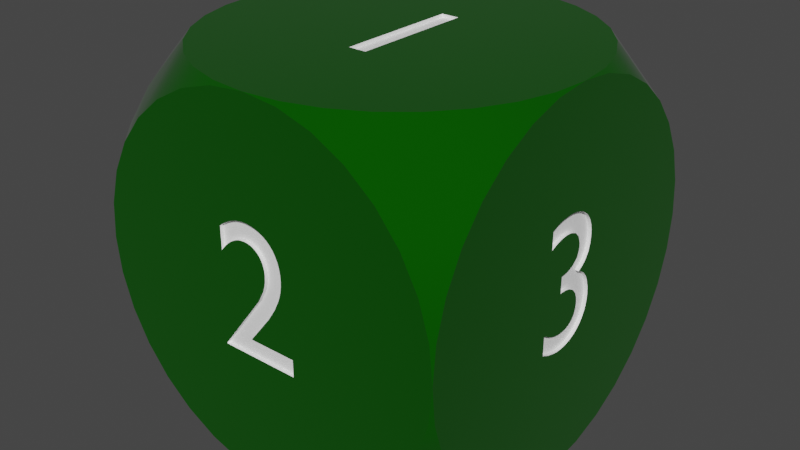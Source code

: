 # Source: D3.blend  (saved by Blender 2.81.16; exported with 4.5.12 LTS)
import bpy
from mathutils import Matrix  # noqa: F401  (used for matrix-valued properties, if any)

bpy.ops.wm.read_factory_settings(use_empty=True)
scene = bpy.context.scene
scene.name = 'Scene'

# ---- collections
col_collection = bpy.data.collections.new('Collection'); scene.collection.children.link(col_collection)

# ---- materials (node trees are filled in below, after node groups)
mat_d3material = bpy.data.materials.new('d3material')
mat_d3material.use_transparent_shadow = False
mat_d3detailmaterial = bpy.data.materials.new('d3detailmaterial')
mat_d3detailmaterial.use_transparent_shadow = False

# ---- node groups
ng_auto_smooth = bpy.data.node_groups.new('Auto Smooth', 'GeometryNodeTree')
_s = ng_auto_smooth.interface.new_socket(name='Geometry', in_out='OUTPUT', socket_type='NodeSocketGeometry')
_s = ng_auto_smooth.interface.new_socket(name='Geometry', in_out='INPUT', socket_type='NodeSocketGeometry')
_s = ng_auto_smooth.interface.new_socket(name='Angle', in_out='INPUT', socket_type='NodeSocketFloat')
_s.subtype = 'ANGLE'
_s.min_value = 0.0
_s.max_value = 3.142
ng_auto_smooth.is_modifier = True
_N = ng_auto_smooth.nodes; _L = ng_auto_smooth.links
n0 = _N.new('NodeGroupOutput'); n0.name = 'Group Output'; n0.location = (480, -100)
n1 = _N.new('NodeGroupInput'); n1.name = 'Group Input'; n1.location = (-420, -300)
n2 = _N.new('NodeGroupInput'); n2.name = 'Group Input.001'; n2.location = (-60, -100)
n3 = _N.new('GeometryNodeSetShadeSmooth'); n3.name = 'Set Shade Smooth'; n3.location = (120, -100)
n3.domain = 'EDGE'
n4 = _N.new('GeometryNodeSetShadeSmooth'); n4.name = 'Set Shade Smooth.001'; n4.location = (300, -100)
n5 = _N.new('GeometryNodeInputMeshEdgeAngle'); n5.name = 'Edge Angle'; n5.location = (-420, -220)
n6 = _N.new('GeometryNodeInputEdgeSmooth'); n6.name = 'Is Edge Smooth'; n6.location = (-60, -160)
n7 = _N.new('GeometryNodeInputShadeSmooth'); n7.name = 'Is Face Smooth'; n7.location = (-240, -340)
n8 = _N.new('FunctionNodeBooleanMath'); n8.name = 'Boolean Math'; n8.location = (-60, -220)
n9 = _N.new('FunctionNodeCompare'); n9.name = 'Compare'; n9.location = (-240, -180)
n9.operation = 'LESS_EQUAL'
_L.new(n5.outputs[0], n9.inputs[0])
_L.new(n4.outputs[0], n0.inputs[0])
_L.new(n1.outputs[1], n9.inputs[1])
_L.new(n9.outputs[0], n8.inputs[0])
_L.new(n7.outputs[0], n8.inputs[1])
_L.new(n2.outputs[0], n3.inputs[0])
_L.new(n6.outputs[0], n3.inputs[1])
_L.new(n3.outputs[0], n4.inputs[0])
_L.new(n8.outputs[0], n3.inputs[2])
n0.is_active_output = True

# ---- material node trees
mat_d3material.use_nodes = True; mat_d3material.node_tree.nodes.clear()
_N = mat_d3material.node_tree.nodes; _L = mat_d3material.node_tree.links
n0 = _N.new('ShaderNodeOutputMaterial'); n0.name = 'Material Output'; n0.location = (300, 300)
n1 = _N.new('ShaderNodeBsdfPrincipled'); n1.name = 'Principled BSDF'; n1.location = (10, 300)
n1.distribution = 'GGX'
n1.subsurface_method = 'BURLEY'
n1.inputs[0].default_value = (0.001792, 0.08001, 0.0, 1.0)
n1.inputs[1].default_value = 0.1
n1.inputs[2].default_value = 0.0
n1.inputs[3].default_value = 1.45
n1.inputs[13].default_value = 0.1
n1.inputs[24].default_value = 0.04
n1.inputs[27].default_value = (0.0, 0.0, 0.0, 1.0)
n1.inputs[28].default_value = 1.0
_L.new(n1.outputs[0], n0.inputs[0])
n0.is_active_output = True
mat_d3detailmaterial.use_nodes = True; mat_d3detailmaterial.node_tree.nodes.clear()
_N = mat_d3detailmaterial.node_tree.nodes; _L = mat_d3detailmaterial.node_tree.links
n0 = _N.new('ShaderNodeOutputMaterial'); n0.name = 'Material Output'; n0.location = (300, 300)
n1 = _N.new('ShaderNodeBsdfPrincipled'); n1.name = 'Principled BSDF'; n1.location = (10, 300)
n1.distribution = 'GGX'
n1.subsurface_method = 'BURLEY'
n1.inputs[0].default_value = (1.0, 1.0, 1.0, 1.0)
n1.inputs[3].default_value = 1.45
n1.inputs[27].default_value = (0.0, 0.0, 0.0, 1.0)
n1.inputs[28].default_value = 1.0
_L.new(n1.outputs[0], n0.inputs[0])
n0.is_active_output = True

# ---- world
world_world = bpy.data.worlds.new('World'); scene.world = world_world
world_world.use_nodes = True; world_world.node_tree.nodes.clear()
_N = world_world.node_tree.nodes; _L = world_world.node_tree.links
n0 = _N.new('ShaderNodeOutputWorld'); n0.name = 'World Output'; n0.location = (300, 300)
n1 = _N.new('ShaderNodeBackground'); n1.name = 'Background'; n1.location = (10, 300)
n1.inputs[0].default_value = (0.05088, 0.05088, 0.05088, 1.0)
_L.new(n1.outputs[0], n0.inputs[0])
n0.is_active_output = True
world_world.color = (0.05088, 0.05088, 0.05088)
world_world.use_sun_shadow = False
world_world.sun_shadow_jitter_overblur = 0.0

# ---- meshes
me_cylinder_001 = bpy.data.meshes.new('Cylinder.001')
me_cylinder_001.from_pydata([(-4.828e-07, 1.0, -1.0), (-8.146e-08, 1.0, 1.0), (0.1951, 0.9808, -1.0), (0.1951, 0.9808, 1.0), (0.3827, 0.9239, -1.0), (0.3827, 0.9239, 1.0), (0.5556, 0.8315, -1.0), (0.5556, 0.8315, 1.0), (0.7071, 0.7071, -1.0), (0.7071, 0.7071, 1.0), (0.8315, 0.5556, -1.0), (0.8315, 0.5556, 1.0), (0.9239, 0.3827, -1.0), (0.9239, 0.3827, 1.0), (0.9808, 0.1951, -1.0), (0.9808, 0.1951, 1.0), (1.0, 5.205e-07, -1.0), (1.0, 7.55e-08, 1.0), (0.9808, -0.1951, -1.0), (0.9808, -0.1951, 1.0), (0.9239, -0.3827, -1.0), (0.9239, -0.3827, 1.0), (0.8315, -0.5556, -1.0), (0.8315, -0.5556, 1.0), (0.7071, -0.7071, -1.0), (0.7071, -0.7071, 1.0), (0.5556, -0.8315, -1.0), (0.5556, -0.8315, 1.0), (0.3827, -0.9239, -1.0), (0.3827, -0.9239, 1.0), (0.1951, -0.9808, -1.0), (0.1951, -0.9808, 1.0), (-6.02e-07, -1.0, -1.0), (-2.007e-07, -1.0, 1.0), (-0.1951, -0.9808, -1.0), (-0.1951, -0.9808, 1.0), (-0.3827, -0.9239, -1.0), (-0.3827, -0.9239, 1.0), (-0.5556, -0.8315, -1.0), (-0.5556, -0.8315, 1.0), (-0.7071, -0.7071, -1.0), (-0.7071, -0.7071, 1.0), (-0.8315, -0.5556, -1.0), (-0.8315, -0.5556, 1.0), (-0.9239, -0.3827, -1.0), (-0.9239, -0.3827, 1.0), (-0.9808, -0.1951, -1.0), (-0.9808, -0.1951, 1.0), (-1.0, 9.656e-07, -1.0), (-1.0, 5.205e-07, 1.0), (-0.9808, 0.1951, -1.0), (-0.9808, 0.1951, 1.0), (-0.9239, 0.3827, -1.0), (-0.9239, 0.3827, 1.0), (-0.8315, 0.5556, -1.0), (-0.8315, 0.5556, 1.0), (-0.7071, 0.7071, -1.0), (-0.7071, 0.7071, 1.0), (-0.5556, 0.8315, -1.0), (-0.5556, 0.8315, 1.0), (-0.3827, 0.9239, -1.0), (-0.3827, 0.9239, 1.0), (-0.1951, 0.9808, -1.0), (-0.1951, 0.9808, 1.0), (1.0, 1.0, -1.192e-07), (-1.0, 1.0, -4.371e-08), (1.0, 0.9808, 0.1951), (-1.0, 0.9808, 0.1951), (1.0, 0.9239, 0.3827), (-1.0, 0.9239, 0.3827), (1.0, 0.8315, 0.5556), (-1.0, 0.8315, 0.5556), (1.0, 0.7071, 0.7071), (-1.0, 0.7071, 0.7071), (1.0, 0.5556, 0.8315), (-1.0, 0.5556, 0.8315), (1.0, 0.3827, 0.9239), (-1.0, 0.3827, 0.9239), (1.0, 0.1951, 0.9808), (-1.0, 0.1951, 0.9808), (1.0, -0.1951, 0.9808), (-1.0, -0.1951, 0.9808), (1.0, -0.3827, 0.9239), (-1.0, -0.3827, 0.9239), (1.0, -0.5556, 0.8315), (-1.0, -0.5556, 0.8315), (1.0, -0.7071, 0.7071), (-1.0, -0.7071, 0.7071), (1.0, -0.8315, 0.5556), (-1.0, -0.8315, 0.5556), (1.0, -0.9239, 0.3827), (-1.0, -0.9239, 0.3827), (1.0, -0.9808, 0.1951), (-1.0, -0.9808, 0.1951), (1.0, -1.0, -2.821e-07), (-1.0, -1.0, -2.066e-07), (1.0, -0.9808, -0.1951), (-1.0, -0.9808, -0.1951), (1.0, -0.9239, -0.3827), (-1.0, -0.9239, -0.3827), (1.0, -0.8315, -0.5556), (-1.0, -0.8315, -0.5556), (1.0, -0.7071, -0.7071), (-1.0, -0.7071, -0.7071), (1.0, -0.5556, -0.8315), (-1.0, -0.5556, -0.8315), (1.0, -0.3827, -0.9239), (-1.0, -0.3827, -0.9239), (1.0, -0.1951, -0.9808), (-1.0, -0.1951, -0.9808), (1.0, 0.1951, -0.9808), (-1.0, 0.1951, -0.9808), (1.0, 0.3827, -0.9239), (-1.0, 0.3827, -0.9239), (1.0, 0.5556, -0.8315), (-1.0, 0.5556, -0.8315), (1.0, 0.7071, -0.7071), (-1.0, 0.7071, -0.7071), (1.0, 0.8315, -0.5556), (-1.0, 0.8315, -0.5556), (1.0, 0.9239, -0.3827), (-1.0, 0.9239, -0.3827), (1.0, 0.9808, -0.1951), (-1.0, 0.9808, -0.1951), (-0.9808, 1.0, 0.1951), (-0.9808, -1.0, 0.1951), (-0.9239, 1.0, 0.3827), (-0.9239, -1.0, 0.3827), (-0.8315, 1.0, 0.5556), (-0.8315, -1.0, 0.5556), (-0.7071, 1.0, 0.7071), (-0.7071, -1.0, 0.7071), (-0.5556, 1.0, 0.8315), (-0.5556, -1.0, 0.8315), (-0.3827, 1.0, 0.9239), (-0.3827, -1.0, 0.9239), (-0.1951, 1.0, 0.9808), (-0.1951, -1.0, 0.9808), (0.1951, 1.0, 0.9808), (0.1951, -1.0, 0.9808), (0.3827, 1.0, 0.9239), (0.3827, -1.0, 0.9239), (0.5556, 1.0, 0.8315), (0.5556, -1.0, 0.8315), (0.7071, 1.0, 0.7071), (0.7071, -1.0, 0.7071), (0.8315, 1.0, 0.5556), (0.8315, -1.0, 0.5556), (0.9239, 1.0, 0.3827), (0.9239, -1.0, 0.3827), (0.9808, 1.0, 0.1951), (0.9808, -1.0, 0.1951), (0.9808, 1.0, -0.1951), (0.9808, -1.0, -0.1951), (0.9239, 1.0, -0.3827), (0.9239, -1.0, -0.3827), (0.8315, 1.0, -0.5556), (0.8315, -1.0, -0.5556), (0.7071, 1.0, -0.7071), (0.7071, -1.0, -0.7071), (0.5556, 1.0, -0.8315), (0.5556, -1.0, -0.8315), (0.3827, 1.0, -0.9239), (0.3827, -1.0, -0.9239), (0.1951, 1.0, -0.9808), (0.1951, -1.0, -0.9808), (-0.1951, 1.0, -0.9808), (-0.1951, -1.0, -0.9808), (-0.3827, 1.0, -0.9239), (-0.3827, -1.0, -0.9239), (-0.5556, 1.0, -0.8315), (-0.5556, -1.0, -0.8315), (-0.7071, 1.0, -0.7071), (-0.7071, -1.0, -0.7071), (-0.8315, 1.0, -0.5556), (-0.8315, -1.0, -0.5556), (-0.9239, 1.0, -0.3827), (-0.9239, -1.0, -0.3827), (-0.9808, 1.0, -0.1951), (-0.9808, -1.0, -0.1951), (0.207, 1.0, -0.216), (0.3, 1.0, -0.216), (-0.01175, 1.0, -0.118), (0.05141, 1.0, -0.07752), (-0.06907, 1.0, -0.1458), (-0.082, 1.0, -0.05267), (-0.116, 1.0, -0.06367), (-0.09647, 1.0, -0.1553), (-0.1235, 1.0, -0.1619), (-0.1402, 1.0, -0.06767), (-0.167, 1.0, -0.069), (-0.1506, 1.0, -0.1657), (-0.178, 1.0, -0.167), (-0.2186, 1.0, -0.06014), (-0.1853, 1.0, -0.06798), (-0.2025, 1.0, -0.06499), (-0.2087, 1.0, -0.1653), (-0.2335, 1.0, -0.05356), (-0.2644, 1.0, -0.1518), (-0.2375, 1.0, -0.1601), (-0.2696, 1.0, -0.02451), (-0.2591, 1.0, -0.03563), (-0.2892, 1.0, -0.1404), (-0.2907, 1.0, 0.01607), (-0.2785, 1.0, -0.01211), (-0.3117, 1.0, -0.1261), (-0.3318, 1.0, -0.1091), (-0.3754, 1.0, -0.04339), (-0.384, 1.0, -0.01712), (-0.3638, 1.0, -0.06759), (-0.3492, 1.0, -0.08956), (-0.021, 1.0, -0.021), (1.0, 0.382, -0.048), (1.0, -0.3, -0.048), (-0.247, 1.0, -0.04535), (-0.2855, 1.0, 0.001453), (-0.3892, 1.0, 0.01107), (0.3044, 0.08859, -1.0), (0.3078, 0.06466, -1.0), (0.2912, 0.1371, -1.0), (0.27, 0.186, -1.0), (0.164, 0.186, -1.0), (0.2146, 0.05901, -1.0), (0.2103, 0.08407, -1.0), (0.2031, 0.1092, -1.0), (0.193, 0.1346, -1.0), (-0.097, 0.07, -1.0), (-0.1, 0.02875, -1.0), (-0.269, 0.169, -1.0), (-0.2859, 0.1263, -1.0), (-0.362, 0.169, -1.0), (-0.2951, 0.08907, -1.0), (-0.298, 0.053, -1.0), (-1.0, -0.3, -0.048), (-1.0, 0.382, -0.048), (-0.3784, 0.1281, -1.0), (-0.391, 0.038, -1.0), (-0.3879, 0.08552, -1.0), (0.3073, 0.0103, -1.0), (0.309, 0.041, -1.0), (0.3021, -0.01868, -1.0), (0.2125, 0.002588, -1.0), (0.216, 0.034, -1.0), (0.005445, -0.01096, -1.0), (-0.0007187, 0.006266, -1.0), (-0.007087, 0.04675, -1.0), (-0.004944, 0.0255, -1.0), (-0.007, 0.07, -1.0), (-0.1037, 0.01094, -1.0), (-0.1154, -0.01906, -1.0), (-0.2948, 0.01926, -1.0), (-0.2788, -0.02201, -1.0), (-0.3896, 0.008417, -1.0), (-0.3853, -0.01925, -1.0), (0.2938, -0.04575, -1.0), (0.2824, -0.07074, -1.0), (0.2024, -0.0243, -1.0), (0.1863, -0.04613, -1.0), (0.1646, -0.06237, -1.0), (0.023, -0.03938, -1.0), (0.04656, -0.0597, -1.0), (-0.1428, -0.05, -1.0), (-0.181, -0.06406, -1.0), (-0.2504, -0.05041, -1.0), (-0.3784, -0.04487, -1.0), (-0.3689, -0.06833, -1.0), (0.2682, -0.09347, -1.0), (0.138, -0.0725, -1.0), (0.107, -0.076, -1.0), (0.07494, -0.07192, -1.0), (-0.05374, -0.09221, -1.0), (-0.06, -0.076, -1.0), (-0.07786, -0.104, -1.0), (-0.2112, -0.06405, -1.0), (-0.3569, -0.0895, -1.0), (-0.2855, -1.0, -0.001453), (-0.295, -1.0, -0.048), (-0.2939, -1.0, -0.03162), (-0.375, -1.0, -0.1215), (-0.3892, -1.0, -0.0682), (-0.3839, -1.0, -0.09496), (-0.09789, -0.1261, -1.0), (0.06715, -0.1715, -1.0), (-0.326, -1.0, -0.202), (-0.2341, -1.0, -0.1749), (-0.203, -1.0, -0.202), (0.1858, -0.1581, -1.0), (0.102, -0.174, -1.0), (0.01767, -0.1578, -1.0), (-0.2392, -0.1614, -1.0), (-0.213, -0.163, -1.0), (-0.2637, -0.1566, -1.0), (0.2512, -0.1138, -1.0), (0.2099, -0.1463, -1.0), (0.1317, -0.1722, -1.0), (-0.03567, -0.12, -1.0), (-0.1776, -0.1609, -1.0), (-0.1335, -0.1491, -1.0), (-0.2864, -0.1487, -1.0), (-0.0114, -0.1418, -1.0), (-0.3071, -0.138, -1.0), (-0.3259, -0.1245, -1.0), (0.2318, -0.1314, -1.0), (0.1597, -0.1668, -1.0), (-0.3425, -0.1082, -1.0), (0.3, -1.0, -0.216), (0.293, -1.0, -0.216), (-0.258, -1.0, -0.1485), (-0.2867, -1.0, -0.09748), (-0.2753, -1.0, -0.1227), (-0.2785, -1.0, 0.01211), (-0.2907, -1.0, -0.01607), (-0.2905, -1.0, -0.085), (-0.293, -1.0, -0.0726), (-0.3624, -1.0, -0.148), (-0.3461, -1.0, -0.1748), (-0.3892, -1.0, -0.01107), (-0.384, -1.0, 0.01712), (-0.391, -1.0, -0.041), (-0.258, 1.0, 0.1485), (-0.391, 1.0, 0.041), (-0.3892, 1.0, 0.0682), (0.207, 1.0, 0.045), (-0.2753, 1.0, 0.1227), (-0.2867, 1.0, 0.09748), (-0.2905, 1.0, 0.085), (-0.295, 1.0, 0.048), (-0.2939, 1.0, 0.03162), (-0.375, 1.0, 0.1215), (-0.3624, 1.0, 0.148), (-0.3839, 1.0, 0.09496), (-0.293, 1.0, 0.0726), (1.0, 0.382, 0.05), (1.0, -0.3, 0.05), (0.05141, -1.0, 0.07752), (-0.01175, -1.0, 0.118), (-0.247, -1.0, 0.04535), (-0.2591, -1.0, 0.03563), (-0.2696, -1.0, 0.02451), (-0.3638, -1.0, 0.06759), (-0.3754, -1.0, 0.04339), (-0.3492, -1.0, 0.08956), (-1.0, -0.3, 0.05), (-1.0, 0.382, 0.05), (-0.021, -1.0, 0.021), (0.207, -1.0, -0.045), (-0.06907, -1.0, 0.1458), (-0.082, -1.0, 0.05267), (-0.116, -1.0, 0.06367), (-0.1402, -1.0, 0.06767), (-0.167, -1.0, 0.069), (-0.1853, -1.0, 0.06798), (-0.2025, -1.0, 0.06499), (-0.2186, -1.0, 0.06014), (-0.2335, -1.0, 0.05356), (-0.2892, -1.0, 0.1404), (-0.2644, -1.0, 0.1518), (-0.3117, -1.0, 0.1261), (-0.3318, -1.0, 0.1091), (-0.203, 1.0, 0.202), (-0.2341, 1.0, 0.1749), (-0.3461, 1.0, 0.1748), (0.3, 1.0, 0.216), (0.293, 1.0, 0.216), (-0.326, 1.0, 0.202), (-0.09647, -1.0, 0.1553), (-0.2087, -1.0, 0.1653), (-0.1235, -1.0, 0.1619), (-0.1506, -1.0, 0.1657), (-0.178, -1.0, 0.167), (-0.2375, -1.0, 0.1601), (0.207, -1.0, 0.216), (0.3, -1.0, 0.216), (0.3, -1.0, -0.1243), (0.2318, 0.1314, 1.0), (0.2512, 0.1138, 1.0), (0.2682, 0.09347, 1.0), (0.2824, 0.07074, 1.0), (0.164, -0.186, 1.0), (0.2099, 0.1463, 1.0), (0.2024, 0.0243, 1.0), (0.216, -0.034, 1.0), (0.2125, -0.002588, 1.0), (0.2146, -0.05901, 1.0), (0.2103, -0.08407, 1.0), (0.1858, 0.1581, 1.0), (0.1863, 0.04613, 1.0), (0.1646, 0.06237, 1.0), (0.138, 0.0725, 1.0), (0.107, 0.076, 1.0), (0.07494, 0.07192, 1.0), (0.04656, 0.0597, 1.0), (0.06715, 0.1715, 1.0), (0.01767, 0.1578, 1.0), (-0.0114, 0.1418, 1.0), (0.023, 0.03938, 1.0), (0.005444, 0.01096, 1.0), (-0.03567, 0.12, 1.0), (-0.05374, 0.09221, 1.0), (-0.09789, 0.1261, 1.0), (-0.07786, 0.104, 1.0), (-0.1335, 0.1491, 1.0), (-0.1776, 0.1609, 1.0), (-0.1428, 0.05, 1.0), (-0.181, 0.06406, 1.0), (-0.1154, 0.01906, 1.0), (-0.1038, -0.01094, 1.0), (-0.2864, 0.1487, 1.0), (-0.2637, 0.1566, 1.0), (-0.3071, 0.138, 1.0), (-0.2112, 0.06405, 1.0), (-0.2951, -0.08907, 1.0), (-0.298, -0.053, 1.0), (0.1597, 0.1668, 1.0), (0.1317, 0.1722, 1.0), (0.102, 0.174, 1.0), (-0.0007188, -0.006266, 1.0), (-0.004945, -0.0255, 1.0), (-0.007087, -0.04675, 1.0), (-0.007, -0.07, 1.0), (-0.06, 0.076, 1.0), (-0.1, -0.02875, 1.0), (-0.097, -0.07, 1.0), (-0.213, 0.163, 1.0), (-0.3853, 0.01925, 1.0), (-0.3784, 0.04487, 1.0), (-0.3896, -0.008417, 1.0), (-0.391, -0.038, 1.0), (-0.3879, -0.08552, 1.0), (0.3073, -0.0103, 1.0), (0.3021, 0.01868, 1.0), (0.309, -0.041, 1.0), (0.3078, -0.06466, 1.0), (0.3044, -0.08859, 1.0), (0.2938, 0.04575, 1.0), (0.2912, -0.1371, 1.0), (0.27, -0.186, 1.0), (0.2031, -0.1092, 1.0), (0.193, -0.1346, 1.0), (-0.2504, 0.05041, 1.0), (-0.2392, 0.1614, 1.0), (-0.2788, 0.02201, 1.0), (-0.2948, -0.01926, 1.0), (-0.2859, -0.1263, 1.0), (-0.269, -0.169, 1.0), (-0.362, -0.169, 1.0), (-0.3259, 0.1245, 1.0), (-0.3425, 0.1082, 1.0), (-0.3569, 0.0895, 1.0), (-0.3689, 0.06833, 1.0), (-0.3784, -0.1281, 1.0), (-0.9814, 0.382, 0.05), (-0.9814, 0.382, -0.048), (-0.9814, -0.3, -0.048), (-0.9814, -0.3, 0.05), (0.9786, 0.382, 0.05), (0.9786, 0.382, -0.048), (0.9786, -0.3, -0.048), (0.9786, -0.3, 0.05), (0.207, -0.98, 0.216), (0.207, -0.98, -0.045), (0.05141, -0.98, 0.07752), (-0.01175, -0.98, 0.118), (-0.06907, -0.98, 0.1458), (-0.09647, -0.98, 0.1553), (-0.1235, -0.98, 0.1619), (-0.1506, -0.98, 0.1657), (-0.178, -0.98, 0.167), (-0.2087, -0.98, 0.1653), (-0.2375, -0.98, 0.1601), (-0.2644, -0.98, 0.1518), (-0.2892, -0.98, 0.1404), (-0.3117, -0.98, 0.1261), (-0.3318, -0.98, 0.1091), (-0.3492, -0.98, 0.08956), (-0.3638, -0.98, 0.06759), (-0.3754, -0.98, 0.04339), (-0.384, -0.98, 0.01712), (-0.3892, -0.98, -0.01107), (-0.391, -0.98, -0.041), (-0.3892, -0.98, -0.0682), (-0.3839, -0.98, -0.09496), (-0.375, -0.98, -0.1215), (-0.3624, -0.98, -0.148), (-0.3461, -0.98, -0.1748), (-0.326, -0.98, -0.202), (-0.203, -0.98, -0.202), (-0.2341, -0.98, -0.1749), (-0.258, -0.98, -0.1485), (-0.2753, -0.98, -0.1227), (-0.2867, -0.98, -0.09748), (-0.2905, -0.98, -0.085), (-0.293, -0.98, -0.0726), (-0.295, -0.98, -0.048), (-0.2939, -0.98, -0.03162), (-0.2907, -0.98, -0.01607), (-0.2855, -0.98, -0.001453), (-0.2785, -0.98, 0.01211), (-0.2696, -0.98, 0.02451), (-0.2591, -0.98, 0.03562), (-0.247, -0.98, 0.04535), (-0.2335, -0.98, 0.05356), (-0.2186, -0.98, 0.06014), (-0.2025, -0.98, 0.06499), (-0.1853, -0.98, 0.06798), (-0.167, -0.98, 0.069), (-0.1402, -0.98, 0.06767), (-0.116, -0.98, 0.06367), (-0.082, -0.98, 0.05267), (-0.021, -0.98, 0.021), (0.293, -0.98, -0.216), (0.3, -0.98, -0.216), (0.3, -0.98, 0.216), (0.207, 0.98, -0.216), (0.207, 0.98, 0.045), (0.05141, 0.98, -0.07752), (-0.01175, 0.98, -0.118), (-0.06907, 0.98, -0.1458), (-0.09647, 0.98, -0.1553), (-0.1235, 0.98, -0.1619), (-0.1506, 0.98, -0.1657), (-0.178, 0.98, -0.167), (-0.2087, 0.98, -0.1653), (-0.2375, 0.98, -0.1601), (-0.2644, 0.98, -0.1518), (-0.2892, 0.98, -0.1404), (-0.3117, 0.98, -0.1261), (-0.3318, 0.98, -0.1091), (-0.3492, 0.98, -0.08956), (-0.3638, 0.98, -0.06759), (-0.3754, 0.98, -0.04339), (-0.384, 0.98, -0.01712), (-0.3892, 0.98, 0.01107), (-0.391, 0.98, 0.041), (-0.3892, 0.98, 0.0682), (-0.3839, 0.98, 0.09496), (-0.375, 0.98, 0.1215), (-0.3624, 0.98, 0.148), (-0.3461, 0.98, 0.1748), (-0.326, 0.98, 0.202), (-0.203, 0.98, 0.202), (-0.2341, 0.98, 0.1749), (-0.258, 0.98, 0.1485), (-0.2753, 0.98, 0.1227), (-0.2867, 0.98, 0.09748), (-0.2905, 0.98, 0.085), (-0.293, 0.98, 0.0726), (-0.295, 0.98, 0.048), (-0.2939, 0.98, 0.03162), (-0.2907, 0.98, 0.01607), (-0.2855, 0.98, 0.001453), (-0.2785, 0.98, -0.01211), (-0.2696, 0.98, -0.02451), (-0.2591, 0.98, -0.03563), (-0.247, 0.98, -0.04535), (-0.2335, 0.98, -0.05356), (-0.2186, 0.98, -0.06014), (-0.2025, 0.98, -0.06499), (-0.1853, 0.98, -0.06798), (-0.167, 0.98, -0.069), (-0.1402, 0.98, -0.06767), (-0.116, 0.98, -0.06367), (-0.082, 0.98, -0.05267), (-0.021, 0.98, -0.021), (0.293, 0.98, 0.216), (0.3, 0.98, 0.216), (0.3, 0.98, -0.216), (-0.269, -0.169, 0.98), (-0.2859, -0.1263, 0.98), (-0.2951, -0.08907, 0.98), (-0.298, -0.053, 0.98), (-0.2948, -0.01926, 0.98), (-0.2788, 0.02201, 0.98), (-0.2504, 0.05041, 0.98), (-0.2112, 0.06405, 0.98), (-0.181, 0.06406, 0.98), (-0.1428, 0.05, 0.98), (-0.1154, 0.01906, 0.98), (-0.1038, -0.01094, 0.98), (-0.1, -0.02875, 0.98), (-0.097, -0.07, 0.98), (-0.007, -0.07, 0.98), (-0.007087, -0.04675, 0.98), (-0.004945, -0.0255, 0.98), (-0.0007188, -0.006266, 0.98), (0.005444, 0.01096, 0.98), (0.023, 0.03938, 0.98), (0.04656, 0.0597, 0.98), (0.07494, 0.07192, 0.98), (0.107, 0.076, 0.98), (0.138, 0.0725, 0.98), (0.1646, 0.06237, 0.98), (0.1863, 0.04613, 0.98), (0.2024, 0.0243, 0.98), (0.2125, -0.002588, 0.98), (0.216, -0.034, 0.98), (0.2146, -0.05901, 0.98), (0.2103, -0.08407, 0.98), (0.2031, -0.1092, 0.98), (0.193, -0.1346, 0.98), (0.164, -0.186, 0.98), (0.27, -0.186, 0.98), (0.2912, -0.1371, 0.98), (0.3044, -0.08859, 0.98), (0.3078, -0.06466, 0.98), (0.309, -0.041, 0.98), (0.3073, -0.0103, 0.98), (0.3021, 0.01868, 0.98), (0.2938, 0.04575, 0.98), (0.2824, 0.07074, 0.98), (0.2682, 0.09347, 0.98), (0.2512, 0.1138, 0.98), (0.2318, 0.1314, 0.98), (0.2099, 0.1463, 0.98), (0.1858, 0.1581, 0.98), (0.1597, 0.1668, 0.98), (0.1317, 0.1722, 0.98), (0.102, 0.174, 0.98), (0.06715, 0.1715, 0.98), (0.01767, 0.1578, 0.98), (-0.0114, 0.1418, 0.98), (-0.03567, 0.12, 0.98), (-0.05374, 0.09221, 0.98), (-0.06, 0.076, 0.98), (-0.07786, 0.104, 0.98), (-0.09789, 0.1261, 0.98), (-0.1335, 0.1491, 0.98), (-0.1776, 0.1609, 0.98), (-0.213, 0.163, 0.98), (-0.2392, 0.1614, 0.98), (-0.2637, 0.1566, 0.98), (-0.2864, 0.1487, 0.98), (-0.3071, 0.138, 0.98), (-0.3259, 0.1245, 0.98), (-0.3425, 0.1082, 0.98), (-0.3569, 0.0895, 0.98), (-0.3689, 0.06833, 0.98), (-0.3784, 0.04487, 0.98), (-0.3853, 0.01925, 0.98), (-0.3896, -0.008417, 0.98), (-0.391, -0.038, 0.98), (-0.3879, -0.08552, 0.98), (-0.3784, -0.1281, 0.98), (-0.362, -0.169, 0.98), (-0.269, 0.169, -0.98), (-0.2859, 0.1263, -0.98), (-0.2951, 0.08907, -0.98), (-0.298, 0.053, -0.98), (-0.2948, 0.01926, -0.98), (-0.2788, -0.02201, -0.98), (-0.2504, -0.05041, -0.98), (-0.2112, -0.06405, -0.98), (-0.181, -0.06406, -0.98), (-0.1428, -0.05, -0.98), (-0.1154, -0.01906, -0.98), (-0.1037, 0.01094, -0.98), (-0.1, 0.02875, -0.98), (-0.097, 0.07, -0.98), (-0.007, 0.07, -0.98), (-0.007087, 0.04675, -0.98), (-0.004944, 0.0255, -0.98), (-0.0007187, 0.006266, -0.98), (0.005445, -0.01096, -0.98), (0.023, -0.03938, -0.98), (0.04656, -0.0597, -0.98), (0.07494, -0.07192, -0.98), (0.107, -0.076, -0.98), (0.138, -0.0725, -0.98), (0.1646, -0.06237, -0.98), (0.1863, -0.04613, -0.98), (0.2024, -0.0243, -0.98), (0.2125, 0.002588, -0.98), (0.216, 0.034, -0.98), (0.2146, 0.05901, -0.98), (0.2103, 0.08407, -0.98), (0.2031, 0.1092, -0.98), (0.193, 0.1346, -0.98), (0.164, 0.186, -0.98), (0.27, 0.186, -0.98), (0.2912, 0.1371, -0.98), (0.3044, 0.08859, -0.98), (0.3078, 0.06466, -0.98), (0.309, 0.041, -0.98), (0.3073, 0.0103, -0.98), (0.3021, -0.01868, -0.98), (0.2938, -0.04575, -0.98), (0.2824, -0.07074, -0.98), (0.2682, -0.09347, -0.98), (0.2512, -0.1138, -0.98), (0.2318, -0.1314, -0.98), (0.2099, -0.1463, -0.98), (0.1858, -0.1581, -0.98), (0.1597, -0.1668, -0.98), (0.1317, -0.1722, -0.98), (0.102, -0.174, -0.98), (0.06715, -0.1715, -0.98), (0.01767, -0.1578, -0.98), (-0.0114, -0.1418, -0.98), (-0.03567, -0.12, -0.98), (-0.05374, -0.09221, -0.98), (-0.06, -0.076, -0.98), (-0.07786, -0.104, -0.98), (-0.09789, -0.1261, -0.98), (-0.1335, -0.1491, -0.98), (-0.1776, -0.1609, -0.98), (-0.213, -0.163, -0.98), (-0.2392, -0.1614, -0.98), (-0.2637, -0.1566, -0.98), (-0.2864, -0.1487, -0.98), (-0.3071, -0.138, -0.98), (-0.3259, -0.1245, -0.98), (-0.3425, -0.1082, -0.98), (-0.3569, -0.0895, -0.98), (-0.3689, -0.06833, -0.98), (-0.3784, -0.04487, -0.98), (-0.3853, -0.01925, -0.98), (-0.3896, 0.008417, -0.98), (-0.391, 0.038, -0.98), (-0.3879, 0.08552, -0.98), (-0.3784, 0.1281, -0.98), (-0.362, 0.169, -0.98), (0.207, 1.0, -0.216), (0.3, 1.0, -0.216), (-0.01175, 1.0, -0.118), (0.05141, 1.0, -0.07752), (-0.06907, 1.0, -0.1458), (-0.082, 1.0, -0.05267), (-0.116, 1.0, -0.06367), (-0.09647, 1.0, -0.1553), (-0.1235, 1.0, -0.1619), (-0.1402, 1.0, -0.06767), (-0.167, 1.0, -0.069), (-0.1506, 1.0, -0.1657), (-0.178, 1.0, -0.167), (-0.2186, 1.0, -0.06014), (-0.1853, 1.0, -0.06798), (-0.2025, 1.0, -0.06499), (-0.2087, 1.0, -0.1653), (-0.2335, 1.0, -0.05356), (-0.2644, 1.0, -0.1518), (-0.2375, 1.0, -0.1601), (-0.2696, 1.0, -0.02451), (-0.2591, 1.0, -0.03563), (-0.2892, 1.0, -0.1404), (-0.2907, 1.0, 0.01607), (-0.2785, 1.0, -0.01211), (-0.3117, 1.0, -0.1261), (-0.3318, 1.0, -0.1091), (-0.3754, 1.0, -0.04339), (-0.384, 1.0, -0.01712), (-0.3638, 1.0, -0.06759), (-0.3492, 1.0, -0.08956), (-0.021, 1.0, -0.021), (1.0, 0.382, -0.048), (1.0, -0.3, -0.048), (-0.247, 1.0, -0.04535), (-0.2855, 1.0, 0.001453), (-0.3892, 1.0, 0.01107), (0.3044, 0.08859, -1.0), (0.3078, 0.06466, -1.0), (0.2912, 0.1371, -1.0), (0.27, 0.186, -1.0), (0.164, 0.186, -1.0), (0.2146, 0.05901, -1.0), (0.2103, 0.08407, -1.0), (0.2031, 0.1092, -1.0), (0.193, 0.1346, -1.0), (-0.097, 0.07, -1.0), (-0.1, 0.02875, -1.0), (-0.269, 0.169, -1.0), (-0.2859, 0.1263, -1.0), (-0.362, 0.169, -1.0), (-0.2951, 0.08907, -1.0), (-0.298, 0.053, -1.0), (-1.0, -0.3, -0.048), (-1.0, 0.382, -0.048), (-0.3784, 0.1281, -1.0), (-0.391, 0.038, -1.0), (-0.3879, 0.08552, -1.0), (0.3073, 0.0103, -1.0), (0.309, 0.041, -1.0), (0.3021, -0.01868, -1.0), (0.2125, 0.002588, -1.0), (0.216, 0.034, -1.0), (0.005445, -0.01096, -1.0), (-0.0007187, 0.006266, -1.0), (-0.007087, 0.04675, -1.0), (-0.004944, 0.0255, -1.0), (-0.007, 0.07, -1.0), (-0.1037, 0.01094, -1.0), (-0.1154, -0.01906, -1.0), (-0.2948, 0.01926, -1.0), (-0.2788, -0.02201, -1.0), (-0.3896, 0.008417, -1.0), (-0.3853, -0.01925, -1.0), (0.2938, -0.04575, -1.0), (0.2824, -0.07074, -1.0), (0.2024, -0.0243, -1.0), (0.1863, -0.04613, -1.0), (0.1646, -0.06237, -1.0), (0.023, -0.03938, -1.0), (0.04656, -0.0597, -1.0), (-0.1428, -0.05, -1.0), (-0.181, -0.06406, -1.0), (-0.2504, -0.05041, -1.0), (-0.3784, -0.04487, -1.0), (-0.3689, -0.06833, -1.0), (0.2682, -0.09347, -1.0), (0.138, -0.0725, -1.0), (0.107, -0.076, -1.0), (0.07494, -0.07192, -1.0), (-0.05374, -0.09221, -1.0), (-0.06, -0.076, -1.0), (-0.07786, -0.104, -1.0), (-0.2112, -0.06405, -1.0), (-0.3569, -0.0895, -1.0), (-0.2855, -1.0, -0.001453), (-0.295, -1.0, -0.048), (-0.2939, -1.0, -0.03162), (-0.375, -1.0, -0.1215), (-0.3892, -1.0, -0.0682), (-0.3839, -1.0, -0.09496), (-0.09789, -0.1261, -1.0), (0.06715, -0.1715, -1.0), (-0.326, -1.0, -0.202), (-0.2341, -1.0, -0.1749), (-0.203, -1.0, -0.202), (0.1858, -0.1581, -1.0), (0.102, -0.174, -1.0), (0.01767, -0.1578, -1.0), (-0.2392, -0.1614, -1.0), (-0.213, -0.163, -1.0), (-0.2637, -0.1566, -1.0), (0.2512, -0.1138, -1.0), (0.2099, -0.1463, -1.0), (0.1317, -0.1722, -1.0), (-0.03567, -0.12, -1.0), (-0.1776, -0.1609, -1.0), (-0.1335, -0.1491, -1.0), (-0.2864, -0.1487, -1.0), (-0.0114, -0.1418, -1.0), (-0.3071, -0.138, -1.0), (-0.3259, -0.1245, -1.0), (0.2318, -0.1314, -1.0), (0.1597, -0.1668, -1.0), (-0.3425, -0.1082, -1.0), (0.3, -1.0, -0.216), (0.293, -1.0, -0.216), (-0.258, -1.0, -0.1485), (-0.2867, -1.0, -0.09748), (-0.2753, -1.0, -0.1227), (-0.2785, -1.0, 0.01211), (-0.2907, -1.0, -0.01607), (-0.2905, -1.0, -0.085), (-0.293, -1.0, -0.0726), (-0.3624, -1.0, -0.148), (-0.3461, -1.0, -0.1748), (-0.3892, -1.0, -0.01107), (-0.384, -1.0, 0.01712), (-0.391, -1.0, -0.041), (-0.258, 1.0, 0.1485), (-0.391, 1.0, 0.041), (-0.3892, 1.0, 0.0682), (0.207, 1.0, 0.045), (-0.2753, 1.0, 0.1227), (-0.2867, 1.0, 0.09748), (-0.2905, 1.0, 0.085), (-0.295, 1.0, 0.048), (-0.2939, 1.0, 0.03162), (-0.375, 1.0, 0.1215), (-0.3624, 1.0, 0.148), (-0.3839, 1.0, 0.09496), (-0.293, 1.0, 0.0726), (1.0, 0.382, 0.05), (1.0, -0.3, 0.05), (0.05141, -1.0, 0.07752), (-0.01175, -1.0, 0.118), (-0.247, -1.0, 0.04535), (-0.2591, -1.0, 0.03563), (-0.2696, -1.0, 0.02451), (-0.3638, -1.0, 0.06759), (-0.3754, -1.0, 0.04339), (-0.3492, -1.0, 0.08956), (-1.0, -0.3, 0.05), (-1.0, 0.382, 0.05), (-0.021, -1.0, 0.021), (0.207, -1.0, -0.045), (-0.06907, -1.0, 0.1458), (-0.082, -1.0, 0.05267), (-0.116, -1.0, 0.06367), (-0.1402, -1.0, 0.06767), (-0.167, -1.0, 0.069), (-0.1853, -1.0, 0.06798), (-0.2025, -1.0, 0.06499), (-0.2186, -1.0, 0.06014), (-0.2335, -1.0, 0.05356), (-0.2892, -1.0, 0.1404), (-0.2644, -1.0, 0.1518), (-0.3117, -1.0, 0.1261), (-0.3318, -1.0, 0.1091), (-0.203, 1.0, 0.202), (-0.2341, 1.0, 0.1749), (-0.3461, 1.0, 0.1748), (0.3, 1.0, 0.216), (0.293, 1.0, 0.216), (-0.326, 1.0, 0.202), (-0.09647, -1.0, 0.1553), (-0.2087, -1.0, 0.1653), (-0.1235, -1.0, 0.1619), (-0.1506, -1.0, 0.1657), (-0.178, -1.0, 0.167), (-0.2375, -1.0, 0.1601), (0.207, -1.0, 0.216), (0.3, -1.0, 0.216), (0.3, -1.0, -0.1243), (0.2318, 0.1314, 1.0), (0.2512, 0.1138, 1.0), (0.2682, 0.09347, 1.0), (0.2824, 0.07074, 1.0), (0.164, -0.186, 1.0), (0.2099, 0.1463, 1.0), (0.2024, 0.0243, 1.0), (0.216, -0.034, 1.0), (0.2125, -0.002588, 1.0), (0.2146, -0.05901, 1.0), (0.2103, -0.08407, 1.0), (0.1858, 0.1581, 1.0), (0.1863, 0.04613, 1.0), (0.1646, 0.06237, 1.0), (0.138, 0.0725, 1.0), (0.107, 0.076, 1.0), (0.07494, 0.07192, 1.0), (0.04656, 0.0597, 1.0), (0.06715, 0.1715, 1.0), (0.01767, 0.1578, 1.0), (-0.0114, 0.1418, 1.0), (0.023, 0.03938, 1.0), (0.005444, 0.01096, 1.0), (-0.03567, 0.12, 1.0), (-0.05374, 0.09221, 1.0), (-0.09789, 0.1261, 1.0), (-0.07786, 0.104, 1.0), (-0.1335, 0.1491, 1.0), (-0.1776, 0.1609, 1.0), (-0.1428, 0.05, 1.0), (-0.181, 0.06406, 1.0), (-0.1154, 0.01906, 1.0), (-0.1038, -0.01094, 1.0), (-0.2864, 0.1487, 1.0), (-0.2637, 0.1566, 1.0), (-0.3071, 0.138, 1.0), (-0.2112, 0.06405, 1.0), (-0.2951, -0.08907, 1.0), (-0.298, -0.053, 1.0), (0.1597, 0.1668, 1.0), (0.1317, 0.1722, 1.0), (0.102, 0.174, 1.0), (-0.0007188, -0.006266, 1.0), (-0.004945, -0.0255, 1.0), (-0.007087, -0.04675, 1.0), (-0.007, -0.07, 1.0), (-0.06, 0.076, 1.0), (-0.1, -0.02875, 1.0), (-0.097, -0.07, 1.0), (-0.213, 0.163, 1.0), (-0.3853, 0.01925, 1.0), (-0.3784, 0.04487, 1.0), (-0.3896, -0.008417, 1.0), (-0.391, -0.038, 1.0), (-0.3879, -0.08552, 1.0), (0.3073, -0.0103, 1.0), (0.3021, 0.01868, 1.0), (0.309, -0.041, 1.0), (0.3078, -0.06466, 1.0), (0.3044, -0.08859, 1.0), (0.2938, 0.04575, 1.0), (0.2912, -0.1371, 1.0), (0.27, -0.186, 1.0), (0.2031, -0.1092, 1.0), (0.193, -0.1346, 1.0), (-0.2504, 0.05041, 1.0), (-0.2392, 0.1614, 1.0), (-0.2788, 0.02201, 1.0), (-0.2948, -0.01926, 1.0), (-0.2859, -0.1263, 1.0), (-0.269, -0.169, 1.0), (-0.362, -0.169, 1.0), (-0.3259, 0.1245, 1.0), (-0.3425, 0.1082, 1.0), (-0.3569, 0.0895, 1.0), (-0.3689, 0.06833, 1.0), (-0.3784, -0.1281, 1.0)], [], [(3, 1, 63, 61, 59, 57, 55, 53, 51, 49, 427, 426, 424, 425, 449, 448, 447, 446, 409, 407, 408, 440, 423, 402, 401, 399, 400, 420, 398, 397, 394, 393, 392, 415, 414, 413, 385, 379, 374, 375, 376, 377, 434, 430, 429, 431, 19, 17, 15, 13, 11, 9, 7, 5), (0, 2, 4, 6, 8, 10, 12, 14, 239, 218, 217, 219, 220, 221, 225, 224, 223, 222, 242, 241, 256, 257, 258, 267, 268, 269, 260, 259, 243, 244, 246, 245, 247, 226, 227, 248, 249, 261, 262, 273, 263, 251, 250, 232, 231, 229, 228, 230, 235, 237, 236, 48, 50, 52, 54, 56, 58, 60, 62), (67, 65, 123, 234, 343, 342, 93, 91, 89, 87, 85, 83, 81, 49, 79, 77, 75, 73, 71, 69), (64, 66, 332, 212, 213, 96, 98, 100, 102, 104, 106, 108, 16, 110, 112, 114, 116, 118, 120, 122), (125, 95, 179, 318, 316, 317, 340, 339, 341, 358, 357, 355, 356, 370, 366, 369, 368, 367, 365, 346, 335, 334, 345, 371, 372, 373, 153, 94, 151, 149, 147, 145, 143, 141, 139, 33, 137, 135, 133, 131, 129, 127), (65, 124, 320, 216, 208, 207, 209, 210, 206, 205, 202, 198, 199, 196, 192, 191, 188, 187, 184, 182, 183, 322, 180, 181, 154, 156, 158, 160, 162, 164, 0, 166, 168, 170, 172, 174, 176, 178), (67, 69, 126, 124), (156, 118, 116, 158), (41, 87, 131), (84, 82, 21, 23), (161, 163, 28, 26), (70, 146, 144, 72), (24, 22, 104, 102), (35, 37, 135, 137), (47, 49, 81), (93, 95, 125), (4, 2, 164, 162), (75, 77, 53, 55), (83, 85, 43, 45), (166, 62, 60, 168), (92, 90, 149, 151), (109, 48, 46), (179, 95, 97), (55, 57, 73, 75), (25, 27, 143, 145), (40, 173, 103), (10, 8, 116, 114), (175, 177, 99, 101), (113, 115, 54, 52), (137, 33, 35), (110, 14, 12, 112), (34, 32, 167), (128, 71, 73, 130), (18, 16, 108), (152, 122, 120, 154), (134, 132, 59, 61), (8, 6, 160, 158), (24, 102, 159), (7, 9, 144, 142), (6, 4, 162, 160), (98, 155, 157, 100), (96, 94, 153), (165, 32, 30), (139, 141, 29, 31), (30, 28, 163, 165), (58, 56, 172, 170), (63, 1, 136), (51, 53, 77, 79), (142, 140, 5, 7), (56, 54, 115, 117), (57, 130, 73), (89, 129, 131, 87), (27, 29, 141, 143), (170, 168, 60, 58), (124, 65, 67), (79, 49, 51), (177, 179, 97, 99), (19, 21, 82, 80), (50, 48, 111), (66, 150, 148, 68), (154, 120, 118, 156), (38, 171, 173, 40), (56, 117, 172), (103, 105, 42, 40), (44, 42, 105, 107), (119, 174, 172, 117), (123, 65, 178), (166, 0, 62), (121, 176, 174, 119), (107, 109, 46, 44), (173, 175, 101, 103), (2, 0, 164), (34, 167, 169, 36), (133, 135, 37, 39), (100, 157, 159, 102), (8, 158, 116), (132, 130, 57, 59), (114, 112, 12, 10), (36, 169, 171, 38), (152, 64, 122), (110, 16, 14), (20, 18, 108, 106), (136, 134, 61, 63), (39, 41, 131, 133), (15, 17, 78), (153, 155, 98, 96), (149, 90, 88, 147), (26, 24, 159, 161), (9, 72, 144), (43, 85, 87, 41), (126, 69, 71, 128), (91, 127, 129, 89), (66, 64, 150), (138, 1, 3), (125, 127, 91, 93), (47, 81, 83, 45), (147, 88, 86, 145), (31, 33, 139), (111, 113, 52, 50), (22, 20, 106, 104), (23, 25, 86, 84), (25, 145, 86), (74, 72, 9, 11), (68, 148, 146, 70), (11, 13, 76, 74), (151, 94, 92), (80, 17, 19), (13, 15, 78, 76), (3, 5, 140, 138), (178, 176, 121, 123), (96, 213, 333, 332, 66, 68, 70, 72, 74, 76, 78, 17, 80, 82, 84, 86, 88, 90, 92, 94), (93, 342, 233, 234, 123, 121, 119, 117, 115, 113, 111, 48, 109, 107, 105, 103, 101, 99, 97, 95), (19, 431, 432, 433, 435, 436, 378, 438, 437, 384, 383, 381, 382, 380, 386, 387, 388, 389, 390, 391, 395, 396, 416, 417, 418, 419, 422, 421, 406, 405, 403, 404, 410, 439, 441, 442, 412, 411, 443, 444, 445, 450, 428, 427, 49, 47, 45, 43, 41, 39, 37, 35, 33, 31, 29, 27, 25, 23, 21), (48, 236, 252, 253, 264, 265, 274, 304, 301, 300, 298, 291, 289, 290, 296, 297, 281, 272, 271, 270, 295, 299, 288, 282, 287, 294, 303, 286, 293, 302, 292, 266, 255, 254, 240, 238, 239, 14, 16, 18, 20, 22, 24, 26, 28, 30, 32, 34, 36, 38, 40, 42, 44, 46), (153, 373, 305, 306, 344, 347, 348, 349, 350, 351, 352, 353, 354, 336, 337, 338, 310, 275, 311, 277, 276, 313, 312, 308, 309, 307, 284, 285, 283, 315, 314, 278, 280, 279, 318, 179, 177, 175, 173, 171, 169, 167, 32, 165, 163, 161, 159, 157, 155), (154, 181, 362, 363, 211, 185, 186, 189, 190, 194, 195, 193, 197, 214, 201, 200, 204, 215, 203, 327, 326, 331, 325, 324, 323, 319, 360, 359, 364, 361, 329, 328, 330, 321, 320, 124, 126, 128, 130, 132, 134, 136, 1, 138, 140, 142, 144, 146, 148, 150, 64, 152), (452, 453, 454, 451), (456, 455, 458, 457), (488, 489, 490, 491, 492, 493, 494, 495, 496, 497, 498, 499, 500, 501, 502, 503, 504, 505, 506, 507, 508, 509, 510, 511, 512, 459, 460, 461, 462, 463, 464, 465, 466, 467, 468, 469, 470, 471, 472, 473, 474, 475, 476, 477, 478, 479, 480, 481, 482, 483, 484, 485, 486, 487), (542, 543, 544, 545, 546, 547, 548, 549, 550, 551, 552, 553, 554, 555, 556, 557, 558, 559, 560, 561, 562, 563, 564, 565, 566, 513, 514, 515, 516, 517, 518, 519, 520, 521, 522, 523, 524, 525, 526, 527, 528, 529, 530, 531, 532, 533, 534, 535, 536, 537, 538, 539, 540, 541), (600, 601, 602, 603, 604, 605, 606, 607, 608, 609, 610, 611, 612, 613, 614, 615, 616, 617, 618, 619, 620, 621, 622, 623, 624, 625, 626, 627, 628, 629, 630, 631, 632, 633, 634, 635, 636, 637, 638, 639, 640, 641, 642, 643, 567, 568, 569, 570, 571, 572, 573, 574, 575, 576, 577, 578, 579, 580, 581, 582, 583, 584, 585, 586, 587, 588, 589, 590, 591, 592, 593, 594, 595, 596, 597, 598, 599), (677, 678, 679, 680, 681, 682, 683, 684, 685, 686, 687, 688, 689, 690, 691, 692, 693, 694, 695, 696, 697, 698, 699, 700, 701, 702, 703, 704, 705, 706, 707, 708, 709, 710, 711, 712, 713, 714, 715, 716, 717, 718, 719, 720, 644, 645, 646, 647, 648, 649, 650, 651, 652, 653, 654, 655, 656, 657, 658, 659, 660, 661, 662, 663, 664, 665, 666, 667, 668, 669, 670, 671, 672, 673, 674, 675, 676), (452, 775, 774, 453), (451, 884, 775, 452), (453, 774, 883, 454), (454, 883, 884, 451), (878, 499, 498, 879), (807, 687, 686, 796), (937, 585, 584, 957), (739, 524, 523, 740), (894, 502, 501, 895), (846, 511, 510, 847), (727, 561, 560, 730), (814, 651, 650, 804), (986, 643, 642, 991), (726, 562, 561, 727), (873, 455, 456, 753), (790, 654, 653, 802), (853, 491, 490, 849), (949, 630, 629, 981), (831, 705, 704, 837), (839, 708, 707, 832), (981, 629, 628, 964), (773, 647, 646, 772), (982, 572, 571, 983), (945, 575, 574, 951), (795, 685, 684, 781), (802, 653, 652, 803), (758, 680, 679, 760), (788, 658, 657, 767), (922, 595, 594, 923), (766, 676, 675, 765), (753, 456, 457, 754), (763, 673, 672, 783), (989, 635, 634, 988), (852, 495, 494, 818), (875, 461, 460, 886), (730, 560, 559, 731), (891, 505, 504, 892), (820, 480, 479, 859), (832, 707, 706, 830), (902, 538, 537, 870), (833, 688, 687, 807), (796, 686, 685, 795), (804, 650, 649, 792), (803, 652, 651, 814), (785, 661, 660, 787), (881, 476, 475, 880), (918, 609, 608, 975), (767, 657, 656, 768), (904, 564, 563, 752), (860, 542, 541, 901), (870, 537, 536, 869), (756, 550, 549, 744), (740, 523, 522, 737), (815, 712, 711, 845), (888, 508, 507, 889), (786, 659, 658, 788), (957, 584, 583, 958), (968, 640, 639, 967), (735, 558, 557, 736), (810, 665, 664, 801), (722, 566, 565, 903), (959, 582, 581, 960), (874, 458, 455, 873), (928, 591, 590, 929), (921, 593, 592, 927), (743, 525, 524, 739), (869, 536, 535, 871), (731, 559, 558, 735), (808, 667, 666, 809), (797, 670, 669, 798), (947, 578, 577, 946), (868, 548, 547, 867), (856, 484, 483, 855), (952, 569, 568, 984), (980, 573, 572, 982), (939, 622, 621, 938), (748, 530, 529, 750), (963, 580, 579, 962), (836, 698, 697, 840), (940, 625, 624, 941), (830, 706, 705, 831), (920, 613, 612, 915), (915, 612, 611, 916), (871, 535, 534, 862), (813, 701, 700, 812), (898, 472, 471, 896), (880, 475, 474, 882), (825, 487, 486, 826), (941, 624, 623, 961), (782, 671, 670, 797), (944, 576, 575, 945), (744, 549, 548, 868), (811, 699, 698, 836), (794, 715, 714, 805), (724, 515, 514, 863), (970, 606, 605, 972), (971, 607, 606, 970), (824, 485, 484, 856), (974, 603, 602, 976), (762, 677, 676, 766), (885, 509, 508, 888), (760, 679, 678, 761), (817, 493, 492, 854), (847, 510, 509, 885), (792, 649, 648, 791), (721, 513, 566, 722), (862, 534, 533, 861), (799, 668, 667, 808), (745, 551, 550, 756), (867, 547, 546, 872), (850, 489, 488, 848), (936, 586, 585, 937), (749, 531, 530, 748), (723, 516, 515, 724), (757, 532, 531, 749), (951, 574, 573, 980), (967, 639, 638, 965), (841, 709, 708, 839), (977, 601, 600, 919), (737, 522, 521, 733), (746, 526, 525, 743), (741, 552, 551, 745), (768, 656, 655, 789), (966, 637, 636, 990), (828, 694, 693, 835), (829, 696, 695, 823), (791, 648, 647, 773), (818, 494, 493, 817), (956, 617, 616, 955), (742, 553, 552, 741), (747, 527, 526, 746), (764, 674, 673, 763), (953, 570, 569, 952), (798, 669, 668, 799), (899, 473, 472, 898), (908, 465, 464, 906), (858, 477, 476, 881), (821, 481, 480, 820), (779, 683, 682, 780), (750, 529, 528, 751), (872, 546, 545, 866), (969, 641, 640, 968), (958, 583, 582, 959), (924, 596, 595, 922), (854, 492, 491, 853), (865, 544, 543, 864), (948, 631, 630, 949), (827, 691, 690, 834), (912, 459, 512, 913), (960, 581, 580, 963), (886, 460, 459, 912), (752, 563, 562, 726), (961, 623, 622, 939), (736, 557, 556, 734), (822, 702, 701, 813), (851, 497, 496, 816), (901, 541, 540, 900), (877, 500, 499, 878), (819, 482, 481, 821), (905, 539, 538, 902), (729, 519, 518, 728), (781, 684, 683, 779), (927, 592, 591, 928), (955, 616, 615, 954), (925, 597, 596, 924), (855, 483, 482, 819), (777, 717, 716, 793), (861, 533, 532, 757), (842, 710, 709, 841), (907, 468, 467, 910), (780, 682, 681, 759), (979, 599, 598, 978), (882, 474, 473, 899), (987, 633, 632, 950), (857, 478, 477, 858), (892, 504, 503, 893), (896, 471, 470, 897), (932, 587, 586, 936), (787, 660, 659, 786), (838, 703, 702, 822), (770, 645, 644, 769), (751, 528, 527, 747), (962, 579, 578, 947), (848, 488, 487, 825), (943, 627, 626, 942), (887, 463, 462, 876), (931, 588, 587, 932), (772, 646, 645, 770), (935, 620, 619, 934), (733, 521, 520, 732), (789, 655, 654, 790), (990, 636, 635, 989), (934, 619, 618, 933), (826, 486, 485, 824), (776, 719, 718, 778), (917, 610, 609, 918), (910, 467, 466, 909), (784, 662, 661, 785), (930, 589, 588, 931), (911, 469, 468, 907), (845, 711, 710, 842), (926, 614, 613, 920), (876, 462, 461, 875), (946, 577, 576, 944), (991, 642, 641, 969), (823, 695, 694, 828), (863, 514, 513, 721), (725, 517, 516, 723), (816, 496, 495, 852), (866, 545, 544, 865), (923, 594, 593, 921), (965, 638, 637, 966), (840, 697, 696, 829), (984, 568, 567, 985), (913, 512, 511, 846, 914), (985, 567, 643, 986), (929, 590, 589, 930), (728, 518, 517, 725), (834, 690, 689, 843), (954, 615, 614, 926), (903, 565, 564, 904), (906, 464, 463, 887), (893, 503, 502, 894), (859, 479, 478, 857), (897, 470, 469, 911), (864, 543, 542, 860), (972, 605, 604, 973), (916, 611, 610, 917), (783, 672, 671, 782), (942, 626, 625, 940), (801, 664, 663, 800), (755, 554, 553, 742), (778, 718, 717, 777), (950, 632, 631, 948), (975, 608, 607, 971), (769, 644, 720, 771), (759, 681, 680, 758), (843, 689, 688, 833), (983, 571, 570, 953), (732, 520, 519, 729), (988, 634, 633, 987), (879, 498, 497, 851), (919, 600, 599, 979), (806, 713, 712, 815), (738, 555, 554, 755), (812, 700, 699, 811), (889, 507, 506, 890), (761, 678, 677, 762), (800, 663, 662, 784), (909, 466, 465, 908), (765, 675, 674, 764), (933, 618, 617, 956), (809, 666, 665, 810), (890, 506, 505, 891), (938, 621, 620, 935), (835, 693, 692, 844), (900, 540, 539, 905), (973, 604, 603, 974), (964, 628, 627, 943), (754, 457, 458, 874), (978, 598, 597, 925), (734, 556, 555, 738), (976, 602, 601, 977), (793, 716, 715, 794), (895, 501, 500, 877), (849, 490, 489, 850), (771, 720, 719, 776), (805, 714, 713, 806), (844, 692, 691, 827), (837, 704, 703, 838)])
me_cylinder_001.polygons.foreach_set('use_smooth', [True] * 392)
me_cylinder_001.polygons.foreach_set('material_index', [0, 0, 0, 0, 0, 0, 0, 0, 0, 0, 0, 0, 0, 0, 0, 0, 0, 0, 0, 0, 0, 0, 0, 0, 0, 0, 0, 0, 0, 0, 0, 0, 0, 0, 0, 0, 0, 0, 0, 0, 0, 0, 0, 0, 0, 0, 0, 0, 0, 0, 0, 0, 0, 0, 0, 0, 0, 0, 0, 0, 0, 0, 0, 0, 0, 0, 0, 0, 0, 0, 0, 0, 0, 0, 0, 0, 0, 0, 0, 0, 0, 0, 0, 0, 0, 0, 0, 0, 0, 0, 0, 0, 0, 0, 0, 0, 0, 0, 0, 0, 0, 0, 0, 0, 0, 0, 0, 0, 0, 0, 0, 0, 0, 0, 0, 0, 1, 1, 1, 1, 1, 1, 1, 1, 1, 1, 1, 1, 1, 1, 1, 1, 1, 1, 1, 1, 1, 1, 1, 1, 1, 1, 1, 1, 1, 1, 1, 1, 1, 1, 1, 1, 1, 1, 1, 1, 1, 1, 1, 1, 1, 1, 1, 1, 1, 1, 1, 1, 1, 1, 1, 1, 1, 1, 1, 1, 1, 1, 1, 1, 1, 1, 1, 1, 1, 1, 1, 1, 1, 1, 1, 1, 1, 1, 1, 1, 1, 1, 1, 1, 1, 1, 1, 1, 1, 1, 1, 1, 1, 1, 1, 1, 1, 1, 1, 1, 1, 1, 1, 1, 1, 1, 1, 1, 1, 1, 1, 1, 1, 1, 1, 1, 1, 1, 1, 1, 1, 1, 1, 1, 1, 1, 1, 1, 1, 1, 1, 1, 1, 1, 1, 1, 1, 1, 1, 1, 1, 1, 1, 1, 1, 1, 1, 1, 1, 1, 1, 1, 1, 1, 1, 1, 1, 1, 1, 1, 1, 1, 1, 1, 1, 1, 1, 1, 1, 1, 1, 1, 1, 1, 1, 1, 1, 1, 1, 1, 1, 1, 1, 1, 1, 1, 1, 1, 1, 1, 1, 1, 1, 1, 1, 1, 1, 1, 1, 1, 1, 1, 1, 1, 1, 1, 1, 1, 1, 1, 1, 1, 1, 1, 1, 1, 1, 1, 1, 1, 1, 1, 1, 1, 1, 1, 1, 1, 1, 1, 1, 1, 1, 1, 1, 1, 1, 1, 1, 1, 1, 1, 1, 1, 1, 1, 1, 1, 1, 1, 1, 1, 1, 1, 1, 1, 1, 1, 1, 1, 1, 1, 1, 1, 1, 1, 1, 1, 1, 1, 1, 1, 1, 1, 1, 1])
_uv = me_cylinder_001.uv_layers.new(name='UVMap')
_uv.uv.foreach_set('vector', [0.2968, 0.4854, 0.25, 0.49, 0.2032, 0.4854, 0.1582, 0.4717, 0.1167, 0.4496, 0.08029, 0.4197, 0.05045, 0.3833, 0.02827, 0.3418, 0.01461, 0.2968, 0.01, 0.25, 0.1562, 0.2409, 0.1565, 0.248, 0.1575, 0.2546, 0.1592, 0.2608, 0.1615, 0.2664, 0.1644, 0.2715, 0.1678, 0.276, 0.1718, 0.2799, 0.1763, 0.2831, 0.1813, 0.2857, 0.1867, 0.2876, 0.1926, 0.2887, 0.1989, 0.2891, 0.2074, 0.2886, 0.218, 0.2858, 0.2265, 0.2803, 0.2313, 0.275, 0.2356, 0.2682, 0.2371, 0.2721, 0.2414, 0.2788, 0.2473, 0.284, 0.2542, 0.2879, 0.2661, 0.2912, 0.2745, 0.2918, 0.2816, 0.2913, 0.2883, 0.29, 0.2946, 0.288, 0.3004, 0.2851, 0.3056, 0.2815, 0.3103, 0.2773, 0.3144, 0.2724, 0.3178, 0.267, 0.3205, 0.261, 0.3225, 0.2545, 0.3237, 0.2475, 0.3242, 0.2402, 0.4854, 0.2032, 0.49, 0.25, 0.4854, 0.2968, 0.4717, 0.3418, 0.4496, 0.3833, 0.4197, 0.4197, 0.3833, 0.4496, 0.3418, 0.4717, 0.75, 0.49, 0.7968, 0.4854, 0.8418, 0.4717, 0.8833, 0.4496, 0.9197, 0.4197, 0.9496, 0.3833, 0.9717, 0.3418, 0.9854, 0.2968, 0.8242, 0.2598, 0.8239, 0.2655, 0.8231, 0.2713, 0.8199, 0.2829, 0.8148, 0.2946, 0.7894, 0.2946, 0.7963, 0.2823, 0.7988, 0.2762, 0.8005, 0.2702, 0.8015, 0.2642, 0.8018, 0.2582, 0.801, 0.2506, 0.7986, 0.2442, 0.7947, 0.2389, 0.7895, 0.235, 0.7831, 0.2326, 0.7757, 0.2318, 0.768, 0.2327, 0.7612, 0.2357, 0.7555, 0.2405, 0.7513, 0.2474, 0.7498, 0.2515, 0.7488, 0.2561, 0.7483, 0.2612, 0.7483, 0.2668, 0.7267, 0.2668, 0.726, 0.2569, 0.7251, 0.2526, 0.7223, 0.2454, 0.7157, 0.238, 0.7066, 0.2346, 0.6993, 0.2346, 0.6899, 0.2379, 0.6831, 0.2447, 0.6792, 0.2546, 0.6785, 0.2627, 0.6792, 0.2714, 0.6814, 0.2803, 0.6854, 0.2906, 0.6631, 0.2906, 0.6592, 0.2808, 0.6569, 0.2705, 0.6562, 0.2591, 0.51, 0.25, 0.5146, 0.2968, 0.5283, 0.3418, 0.5504, 0.3833, 0.5803, 0.4197, 0.6167, 0.4496, 0.6582, 0.4717, 0.7032, 0.4854, 0.2968, 0.4854, 0.25, 0.49, 0.2032, 0.4854, 0.2385, 0.3417, 0.262, 0.3417, 0.262, 0.178, 0.2968, 0.01461, 0.3418, 0.02827, 0.3833, 0.05045, 0.4197, 0.08029, 0.4496, 0.1167, 0.4717, 0.1582, 0.4854, 0.2032, 0.49, 0.25, 0.4854, 0.2968, 0.4717, 0.3418, 0.4496, 0.3833, 0.4197, 0.4197, 0.3833, 0.4496, 0.3418, 0.4717, 0.75, 0.49, 0.7968, 0.4854, 0.762, 0.3417, 0.7385, 0.3417, 0.7385, 0.178, 0.7032, 0.01461, 0.6582, 0.02827, 0.6167, 0.05045, 0.5803, 0.08029, 0.5504, 0.1167, 0.5283, 0.1582, 0.5146, 0.2032, 0.51, 0.25, 0.5146, 0.2968, 0.5283, 0.3418, 0.5504, 0.3833, 0.5803, 0.4197, 0.6167, 0.4496, 0.6582, 0.4717, 0.7032, 0.4854, 0.2968, 0.4854, 0.25, 0.49, 0.2032, 0.4854, 0.2402, 0.3438, 0.2473, 0.3434, 0.2541, 0.3422, 0.2604, 0.3401, 0.2662, 0.3373, 0.2715, 0.3338, 0.2762, 0.3296, 0.2803, 0.3248, 0.2837, 0.3194, 0.2864, 0.3135, 0.2884, 0.307, 0.2897, 0.3001, 0.2901, 0.2927, 0.2898, 0.2861, 0.2888, 0.2796, 0.2873, 0.2732, 0.285, 0.2666, 0.2783, 0.2528, 0.2686, 0.2377, 0.2392, 0.2003, 0.3018, 0.2003, 0.3018, 0.178, 0.2202, 0.178, 0.2032, 0.01461, 0.25, 0.01, 0.2968, 0.01461, 0.3418, 0.02827, 0.3833, 0.05045, 0.4197, 0.08029, 0.4496, 0.1167, 0.4717, 0.1582, 0.4854, 0.2032, 0.49, 0.25, 0.4854, 0.2968, 0.4717, 0.3418, 0.4496, 0.3833, 0.4197, 0.4197, 0.3833, 0.4496, 0.3418, 0.4717, 0.75, 0.49, 0.7968, 0.4854, 0.7598, 0.3438, 0.7527, 0.3434, 0.7459, 0.3422, 0.7396, 0.3401, 0.7338, 0.3373, 0.7285, 0.3338, 0.7238, 0.3296, 0.7197, 0.3248, 0.7163, 0.3194, 0.7136, 0.3135, 0.7116, 0.307, 0.7103, 0.3001, 0.7099, 0.2927, 0.7102, 0.2861, 0.7112, 0.2796, 0.7127, 0.2732, 0.715, 0.2666, 0.7217, 0.2528, 0.7314, 0.2377, 0.7608, 0.2003, 0.6982, 0.2003, 0.6982, 0.178, 0.6582, 0.02827, 0.6167, 0.05045, 0.5803, 0.08029, 0.5504, 0.1167, 0.5283, 0.1582, 0.5146, 0.2032, 0.51, 0.25, 0.5146, 0.2968, 0.5283, 0.3418, 0.5504, 0.3833, 0.5803, 0.4197, 0.6167, 0.4496, 0.6582, 0.4717, 0.7032, 0.4854, 0.2694, 0.706, 0.2559, 0.7472, 0.2352, 0.7353, 0.2642, 0.7029, 0.1271, 0.5264, 0.1271, 0.4736, 0.1659, 0.4541, 0.1659, 0.5459, 0.2454, 0.1667, 0.1659, 0.2126, 0.1659, 0.1208, 0.5367, 0.5434, 0.5446, 0.5861, 0.524, 0.598, 0.4909, 0.5698, 0.7797, 0.4302, 0.8127, 0.402, 0.8334, 0.4139, 0.8254, 0.4566, 0.8254, 0.21, 0.7797, 0.2365, 0.7434, 0.2126, 0.8229, 0.1667, 0.8229, 0.5, 0.8254, 0.5434, 0.7797, 0.5698, 0.7434, 0.5459, 0.2694, 0.03929, 0.2559, 0.08058, 0.2352, 0.06865, 0.2642, 0.03628, 0.2694, 0.294, 0.2885, 0.3331, 0.2642, 0.2971, 0.04359, 0.1697, 0.0002478, 0.1667, 0.04359, 0.1637, 0.2559, 0.5861, 0.2694, 0.6274, 0.2642, 0.6304, 0.2352, 0.598, 0.248, 0.8767, 0.2559, 0.9194, 0.2352, 0.9314, 0.2022, 0.9031, 0.2352, 0.2647, 0.2022, 0.2365, 0.248, 0.21, 0.2559, 0.2528, 0.3323, 0.1697, 0.3323, 0.1637, 0.3749, 0.1547, 0.3749, 0.1786, 0.5582, 0.3726, 0.5446, 0.4139, 0.524, 0.402, 0.553, 0.3696, 0.8469, 0.9607, 0.866, 0.9998, 0.8417, 0.9637, 0.8417, 0.7029, 0.866, 0.6669, 0.8469, 0.706, 0.2022, 0.9031, 0.1659, 0.8792, 0.2454, 0.8333, 0.248, 0.8767, 0.4547, 0.5459, 0.4158, 0.5264, 0.4158, 0.4736, 0.4547, 0.4541, 0.7434, 0.8792, 0.7434, 0.7874, 0.8229, 0.8333, 0.248, 0.4566, 0.2454, 0.5, 0.1659, 0.4541, 0.2022, 0.4302, 0.7797, 0.7635, 0.8127, 0.7353, 0.8334, 0.7472, 0.8254, 0.79, 0.5446, 0.08058, 0.5367, 0.1233, 0.4909, 0.09688, 0.524, 0.06865, 0.2642, 0.03628, 0.2885, 0.0002478, 0.2694, 0.03929, 0.2642, 0.3696, 0.2694, 0.3726, 0.2559, 0.4139, 0.2352, 0.402, 0.6211, 0.8363, 0.5777, 0.8333, 0.6211, 0.8303, 0.2022, 0.7635, 0.248, 0.79, 0.2454, 0.8333, 0.1659, 0.7874, 0.8469, 0.6274, 0.866, 0.6664, 0.8417, 0.6304, 0.04359, 0.503, 0.04359, 0.497, 0.08611, 0.4881, 0.08612, 0.5119, 0.08611, 0.8214, 0.1271, 0.8069, 0.1271, 0.8597, 0.08611, 0.8453, 0.2454, 0.5, 0.248, 0.5434, 0.2022, 0.5698, 0.1659, 0.5459, 0.8229, 0.5, 0.7434, 0.5459, 0.7434, 0.4541, 0.7046, 0.1403, 0.7434, 0.1208, 0.7434, 0.2126, 0.7046, 0.1931, 0.248, 0.5434, 0.2559, 0.5861, 0.2352, 0.598, 0.2022, 0.5698, 0.6636, 0.5119, 0.6636, 0.4881, 0.7046, 0.4736, 0.7046, 0.5264, 0.6211, 0.503, 0.5777, 0.5, 0.6211, 0.497, 0.8417, 0.3696, 0.866, 0.3336, 0.8469, 0.3726, 0.3323, 0.497, 0.3749, 0.4881, 0.3749, 0.5119, 0.3323, 0.503, 0.8469, 0.3726, 0.8334, 0.4139, 0.8127, 0.402, 0.8417, 0.3696, 0.4158, 0.1403, 0.4547, 0.1208, 0.4547, 0.2126, 0.4158, 0.1931, 0.04359, 0.8363, 0.0002478, 0.8333, 0.04359, 0.8303, 0.2642, 0.9637, 0.2352, 0.9314, 0.2559, 0.9194, 0.2694, 0.9607, 0.7046, 0.1931, 0.6636, 0.1786, 0.6636, 0.1547, 0.7046, 0.1403, 0.4547, 0.1208, 0.4909, 0.09688, 0.5367, 0.1233, 0.5342, 0.1667, 0.1659, 0.8792, 0.1659, 0.7874, 0.2454, 0.8333, 0.1271, 0.1931, 0.1271, 0.1403, 0.1659, 0.1208, 0.1659, 0.2126, 0.4158, 0.5264, 0.3749, 0.5119, 0.3749, 0.4881, 0.4158, 0.4736, 0.4158, 0.1931, 0.3749, 0.1786, 0.3749, 0.1547, 0.4158, 0.1403, 0.2642, 0.7029, 0.2885, 0.6669, 0.2694, 0.706, 0.2694, 0.9607, 0.2885, 0.9998, 0.2642, 0.9637, 0.8127, 0.7353, 0.8417, 0.7029, 0.8469, 0.706, 0.8334, 0.7472, 0.553, 0.6304, 0.524, 0.598, 0.5446, 0.5861, 0.5582, 0.6274, 0.553, 0.03628, 0.5772, 0.0002478, 0.5582, 0.03929, 0.8469, 0.294, 0.8417, 0.2971, 0.8127, 0.2647, 0.8334, 0.2528, 0.08612, 0.5119, 0.08611, 0.4881, 0.1271, 0.4736, 0.1271, 0.5264, 0.7046, 0.8597, 0.7046, 0.8069, 0.7434, 0.7874, 0.7434, 0.8792, 0.4547, 0.1208, 0.5342, 0.1667, 0.4547, 0.2126, 0.8229, 0.8333, 0.8254, 0.8767, 0.7797, 0.9031, 0.7434, 0.8792, 0.8127, 0.9314, 0.7797, 0.9031, 0.8254, 0.8767, 0.8334, 0.9194, 0.5367, 0.21, 0.4909, 0.2365, 0.4547, 0.2126, 0.5342, 0.1667, 0.5582, 0.294, 0.5772, 0.3331, 0.553, 0.2971, 0.3323, 0.1697, 0.289, 0.1667, 0.3323, 0.1637, 0.5446, 0.2528, 0.524, 0.2647, 0.4909, 0.2365, 0.5367, 0.21, 0.8334, 0.9194, 0.8469, 0.9607, 0.8417, 0.9637, 0.8127, 0.9314, 0.7434, 0.7874, 0.7797, 0.7635, 0.8254, 0.79, 0.8229, 0.8333, 0.2694, 0.6274, 0.2885, 0.6664, 0.2642, 0.6304, 0.6211, 0.8363, 0.6211, 0.8303, 0.6636, 0.8214, 0.6636, 0.8453, 0.2022, 0.09688, 0.2352, 0.06865, 0.2559, 0.08058, 0.248, 0.1233, 0.7046, 0.5264, 0.7046, 0.4736, 0.7434, 0.4541, 0.7434, 0.5459, 0.2454, 0.5, 0.1659, 0.5459, 0.1659, 0.4541, 0.1271, 0.8069, 0.1659, 0.7874, 0.1659, 0.8792, 0.1271, 0.8597, 0.2022, 0.4302, 0.2352, 0.402, 0.2559, 0.4139, 0.248, 0.4566, 0.6636, 0.8453, 0.6636, 0.8214, 0.7046, 0.8069, 0.7046, 0.8597, 0.04359, 0.503, 0.0002478, 0.5, 0.04359, 0.497, 0.2642, 0.3696, 0.2885, 0.3336, 0.2694, 0.3726, 0.8334, 0.5861, 0.8469, 0.6274, 0.8417, 0.6304, 0.8127, 0.598, 0.04359, 0.8303, 0.08611, 0.8214, 0.08611, 0.8453, 0.04359, 0.8363, 0.248, 0.1233, 0.2454, 0.1667, 0.1659, 0.1208, 0.2022, 0.09688, 0.8417, 0.03628, 0.866, 0.0002478, 0.8469, 0.03929, 0.6211, 0.497, 0.6636, 0.4881, 0.6636, 0.5119, 0.6211, 0.503, 0.524, 0.402, 0.5446, 0.4139, 0.5367, 0.4566, 0.4909, 0.4302, 0.8254, 0.4566, 0.8229, 0.5, 0.7434, 0.4541, 0.7797, 0.4302, 0.7434, 0.1208, 0.8229, 0.1667, 0.7434, 0.2126, 0.248, 0.21, 0.2022, 0.2365, 0.1659, 0.2126, 0.2454, 0.1667, 0.2352, 0.7353, 0.2559, 0.7472, 0.248, 0.79, 0.2022, 0.7635, 0.08611, 0.1786, 0.08611, 0.1547, 0.1271, 0.1403, 0.1271, 0.1931, 0.8469, 0.294, 0.866, 0.3331, 0.8417, 0.2971, 0.6211, 0.1697, 0.5777, 0.1667, 0.6211, 0.1637, 0.04359, 0.1637, 0.08611, 0.1547, 0.08611, 0.1786, 0.04359, 0.1697, 0.2694, 0.294, 0.2642, 0.2971, 0.2352, 0.2647, 0.2559, 0.2528, 0.4909, 0.4302, 0.5367, 0.4566, 0.5342, 0.5, 0.4547, 0.4541, 0.3323, 0.503, 0.289, 0.5, 0.3323, 0.497, 0.5582, 0.03929, 0.5446, 0.08058, 0.524, 0.06865, 0.553, 0.03628, 0.8254, 0.5434, 0.8334, 0.5861, 0.8127, 0.598, 0.7797, 0.5698, 0.4909, 0.5698, 0.4547, 0.5459, 0.5342, 0.5, 0.5367, 0.5434, 0.4547, 0.5459, 0.4547, 0.4541, 0.5342, 0.5, 0.8254, 0.1233, 0.8229, 0.1667, 0.7434, 0.1208, 0.7797, 0.09688, 0.8334, 0.2528, 0.8127, 0.2647, 0.7797, 0.2365, 0.8254, 0.21, 0.7797, 0.09688, 0.8127, 0.06865, 0.8334, 0.08058, 0.8254, 0.1233, 0.553, 0.3696, 0.5772, 0.3336, 0.5582, 0.3726, 0.5582, 0.6274, 0.5772, 0.6664, 0.553, 0.6304, 0.8127, 0.06865, 0.8417, 0.03628, 0.8469, 0.03929, 0.8334, 0.08058, 0.6211, 0.1637, 0.6636, 0.1547, 0.6636, 0.1786, 0.6211, 0.1697, 0.553, 0.2971, 0.524, 0.2647, 0.5446, 0.2528, 0.5582, 0.294, 0.7032, 0.01461, 0.7385, 0.178, 0.762, 0.178, 0.762, 0.3417, 0.7968, 0.4854, 0.8418, 0.4717, 0.8833, 0.4496, 0.9197, 0.4197, 0.9496, 0.3833, 0.9717, 0.3418, 0.9854, 0.2968, 0.99, 0.25, 0.9854, 0.2032, 0.9717, 0.1582, 0.9496, 0.1167, 0.9197, 0.08029, 0.8833, 0.05045, 0.8418, 0.02827, 0.7968, 0.01461, 0.75, 0.01, 0.2968, 0.01461, 0.262, 0.178, 0.2385, 0.178, 0.2385, 0.3417, 0.2032, 0.4854, 0.1582, 0.4717, 0.1167, 0.4496, 0.08029, 0.4197, 0.05045, 0.3833, 0.02827, 0.3418, 0.01461, 0.2968, 0.01, 0.25, 0.01461, 0.2032, 0.02827, 0.1582, 0.05045, 0.1167, 0.08029, 0.08029, 0.1167, 0.05045, 0.1582, 0.02827, 0.2032, 0.01461, 0.25, 0.01, 0.4854, 0.2032, 0.3242, 0.2402, 0.3239, 0.2345, 0.3231, 0.2287, 0.3199, 0.2171, 0.3148, 0.2054, 0.2894, 0.2054, 0.2963, 0.2177, 0.2988, 0.2238, 0.3005, 0.2298, 0.3015, 0.2358, 0.3018, 0.2418, 0.301, 0.2494, 0.2986, 0.2558, 0.2947, 0.2611, 0.2895, 0.265, 0.2831, 0.2674, 0.2757, 0.2682, 0.268, 0.2673, 0.2612, 0.2643, 0.2555, 0.2595, 0.2513, 0.2526, 0.2498, 0.2485, 0.2488, 0.2439, 0.2483, 0.2388, 0.2483, 0.2332, 0.2267, 0.2332, 0.226, 0.2431, 0.2251, 0.2474, 0.2223, 0.2546, 0.2157, 0.262, 0.2066, 0.2654, 0.1993, 0.2654, 0.1899, 0.2621, 0.1831, 0.2553, 0.1792, 0.2454, 0.1785, 0.2373, 0.1792, 0.2286, 0.1814, 0.2197, 0.1854, 0.2094, 0.1631, 0.2094, 0.1592, 0.2192, 0.1569, 0.2295, 0.1562, 0.2409, 0.01, 0.25, 0.01461, 0.2032, 0.02827, 0.1582, 0.05045, 0.1167, 0.08029, 0.08029, 0.1167, 0.05045, 0.1582, 0.02827, 0.2032, 0.01461, 0.25, 0.01, 0.2968, 0.01461, 0.3418, 0.02827, 0.3833, 0.05045, 0.4197, 0.08029, 0.4496, 0.1167, 0.4717, 0.1582, 0.51, 0.25, 0.6562, 0.2591, 0.6565, 0.252, 0.6575, 0.2454, 0.6592, 0.2392, 0.6615, 0.2336, 0.6644, 0.2285, 0.6678, 0.224, 0.6718, 0.2201, 0.6763, 0.2169, 0.6813, 0.2143, 0.6867, 0.2124, 0.6926, 0.2113, 0.6989, 0.2109, 0.7074, 0.2114, 0.718, 0.2142, 0.7265, 0.2197, 0.7313, 0.225, 0.7356, 0.2318, 0.7371, 0.2279, 0.7414, 0.2212, 0.7473, 0.216, 0.7542, 0.2121, 0.7661, 0.2088, 0.7745, 0.2082, 0.7816, 0.2087, 0.7883, 0.21, 0.7946, 0.2121, 0.8004, 0.2149, 0.8056, 0.2185, 0.8103, 0.2227, 0.8144, 0.2276, 0.8178, 0.233, 0.8205, 0.239, 0.8225, 0.2455, 0.8237, 0.2525, 0.8242, 0.2598, 0.9854, 0.2968, 0.99, 0.25, 0.9854, 0.2032, 0.9717, 0.1582, 0.9496, 0.1167, 0.9197, 0.08029, 0.8833, 0.05045, 0.8418, 0.02827, 0.7968, 0.01461, 0.75, 0.01, 0.7032, 0.01461, 0.6582, 0.02827, 0.6167, 0.05045, 0.5803, 0.08029, 0.5504, 0.1167, 0.5283, 0.1582, 0.5146, 0.2032, 0.2032, 0.01461, 0.2202, 0.178, 0.1982, 0.178, 0.1982, 0.1797, 0.255, 0.255, 0.2626, 0.2697, 0.2653, 0.2778, 0.2662, 0.2837, 0.2666, 0.2901, 0.2663, 0.2945, 0.2656, 0.2986, 0.2644, 0.3025, 0.2629, 0.306, 0.2609, 0.3093, 0.2586, 0.3122, 0.2559, 0.3147, 0.2529, 0.3168, 0.2497, 0.3185, 0.2461, 0.3198, 0.2424, 0.3205, 0.2385, 0.3208, 0.2326, 0.3203, 0.2296, 0.3197, 0.2266, 0.3188, 0.2205, 0.3161, 0.2144, 0.3119, 0.208, 0.3062, 0.2015, 0.2987, 0.2015, 0.3282, 0.208, 0.3331, 0.2145, 0.337, 0.2208, 0.34, 0.2272, 0.3421, 0.2336, 0.3434, 0.2402, 0.3438, 0.2032, 0.4854, 0.1582, 0.4717, 0.1167, 0.4496, 0.08029, 0.4197, 0.05045, 0.3833, 0.02827, 0.3418, 0.01461, 0.2968, 0.01, 0.25, 0.01461, 0.2032, 0.02827, 0.1582, 0.05045, 0.1167, 0.08029, 0.08029, 0.1167, 0.05045, 0.1582, 0.02827, 0.6582, 0.02827, 0.6982, 0.178, 0.8018, 0.178, 0.8018, 0.1797, 0.745, 0.255, 0.7374, 0.2697, 0.7347, 0.2778, 0.7338, 0.2837, 0.7334, 0.2901, 0.7337, 0.2945, 0.7344, 0.2986, 0.7356, 0.3025, 0.7371, 0.306, 0.7391, 0.3093, 0.7414, 0.3122, 0.7441, 0.3147, 0.7471, 0.3168, 0.7503, 0.3185, 0.7539, 0.3198, 0.7576, 0.3205, 0.7615, 0.3208, 0.7674, 0.3203, 0.7704, 0.3197, 0.7734, 0.3188, 0.7795, 0.3161, 0.7856, 0.3119, 0.792, 0.3062, 0.7985, 0.2987, 0.7985, 0.3282, 0.792, 0.3331, 0.7855, 0.337, 0.7792, 0.34, 0.7728, 0.3421, 0.7664, 0.3434, 0.7598, 0.3438, 0.7968, 0.4854, 0.8418, 0.4717, 0.8833, 0.4496, 0.9197, 0.4197, 0.9496, 0.3833, 0.9717, 0.3418, 0.9854, 0.2968, 0.99, 0.25, 0.9854, 0.2032, 0.9717, 0.1582, 0.9496, 0.1167, 0.9197, 0.08029, 0.8833, 0.05045, 0.8418, 0.02827, 0.7968, 0.01461, 0.75, 0.01, 0.7032, 0.01461, 0.0, 0.0, 0.0, 0.0, 0.0, 0.0, 0.0, 0.0, 0.0, 0.0, 0.0, 0.0, 0.0, 0.0, 0.0, 0.0, 0.0, 0.0, 0.0, 0.0, 0.0, 0.0, 0.0, 0.0, 0.0, 0.0, 0.0, 0.0, 0.0, 0.0, 0.0, 0.0, 0.0, 0.0, 0.0, 0.0, 0.0, 0.0, 0.0, 0.0, 0.0, 0.0, 0.0, 0.0, 0.0, 0.0, 0.0, 0.0, 0.0, 0.0, 0.0, 0.0, 0.0, 0.0, 0.0, 0.0, 0.0, 0.0, 0.0, 0.0, 0.0, 0.0, 0.0, 0.0, 0.0, 0.0, 0.0, 0.0, 0.0, 0.0, 0.0, 0.0, 0.0, 0.0, 0.0, 0.0, 0.0, 0.0, 0.0, 0.0, 0.0, 0.0, 0.0, 0.0, 0.0, 0.0, 0.0, 0.0, 0.0, 0.0, 0.0, 0.0, 0.0, 0.0, 0.0, 0.0, 0.0, 0.0, 0.0, 0.0, 0.0, 0.0, 0.0, 0.0, 0.0, 0.0, 0.0, 0.0, 0.0, 0.0, 0.0, 0.0, 0.0, 0.0, 0.0, 0.0, 0.0, 0.0, 0.0, 0.0, 0.0, 0.0, 0.0, 0.0, 0.0, 0.0, 0.0, 0.0, 0.0, 0.0, 0.0, 0.0, 0.0, 0.0, 0.0, 0.0, 0.0, 0.0, 0.0, 0.0, 0.0, 0.0, 0.0, 0.0, 0.0, 0.0, 0.0, 0.0, 0.0, 0.0, 0.0, 0.0, 0.0, 0.0, 0.0, 0.0, 0.0, 0.0, 0.0, 0.0, 0.0, 0.0, 0.0, 0.0, 0.0, 0.0, 0.0, 0.0, 0.0, 0.0, 0.0, 0.0, 0.0, 0.0, 0.0, 0.0, 0.0, 0.0, 0.0, 0.0, 0.0, 0.0, 0.0, 0.0, 0.0, 0.0, 0.0, 0.0, 0.0, 0.0, 0.0, 0.0, 0.0, 0.0, 0.0, 0.0, 0.0, 0.0, 0.0, 0.0, 0.0, 0.0, 0.0, 0.0, 0.0, 0.0, 0.0, 0.0, 0.0, 0.0, 0.0, 0.0, 0.0, 0.0, 0.0, 0.0, 0.0, 0.0, 0.0, 0.0, 0.0, 0.0, 0.0, 0.0, 0.0, 0.0, 0.0, 0.0, 0.0, 0.0, 0.0, 0.0, 0.0, 0.0, 0.0, 0.0, 0.0, 0.0, 0.0, 0.0, 0.0, 0.0, 0.0, 0.0, 0.0, 0.0, 0.0, 0.0, 0.0, 0.0, 0.0, 0.0, 0.0, 0.0, 0.0, 0.0, 0.0, 0.0, 0.0, 0.0, 0.0, 0.0, 0.0, 0.0, 0.0, 0.0, 0.0, 0.0, 0.0, 0.0, 0.0, 0.0, 0.0, 0.0, 0.0, 0.0, 0.0, 0.0, 0.0, 0.0, 0.0, 0.0, 0.0, 0.0, 0.0, 0.0, 0.0, 0.0, 0.0, 0.0, 0.0, 0.0, 0.0, 0.0, 0.0, 0.0, 0.0, 0.0, 0.0, 0.0, 0.0, 0.0, 0.0, 0.0, 0.0, 0.0, 0.0, 0.0, 0.0, 0.0, 0.0, 0.0, 0.0, 0.0, 0.0, 0.0, 0.0, 0.0, 0.0, 0.0, 0.0, 0.0, 0.0, 0.0, 0.0, 0.0, 0.0, 0.0, 0.0, 0.0, 0.0, 0.0, 0.0, 0.0, 0.0, 0.0, 0.0, 0.0, 0.0, 0.0, 0.0, 0.0, 0.0, 0.0, 0.0, 0.0, 0.0, 0.0, 0.0, 0.0, 0.0, 0.0, 0.0, 0.0, 0.0, 0.0, 0.0, 0.0, 0.0, 0.0, 0.0, 0.0, 0.0, 0.0, 0.0, 0.0, 0.0, 0.0, 0.0, 0.0, 0.0, 0.0, 0.0, 0.0, 0.0, 0.0, 0.0, 0.0, 0.0, 0.0, 0.0, 0.0, 0.0, 0.0, 0.0, 0.0, 0.0, 0.0, 0.0, 0.0, 0.0, 0.0, 0.0, 0.0, 0.0, 0.0, 0.0, 0.0, 0.0, 0.0, 0.0, 0.0, 0.0, 0.0, 0.0, 0.0, 0.0, 0.0, 0.0, 0.0, 0.0, 0.0, 0.0, 0.0, 0.0, 0.0, 0.0, 0.0, 0.0, 0.0, 0.0, 0.0, 0.0, 0.0, 0.0, 0.0, 0.0, 0.0, 0.0, 0.0, 0.0, 0.0, 0.0, 0.0, 0.0, 0.0, 0.0, 0.0, 0.0, 0.0, 0.0, 0.0, 0.0, 0.0, 0.0, 0.0, 0.0, 0.0, 0.0, 0.0, 0.0, 0.0, 0.0, 0.0, 0.0, 0.0, 0.0, 0.0, 0.0, 0.0, 0.0, 0.0, 0.0, 0.0, 0.0, 0.0, 0.0, 0.0, 0.0, 0.0, 0.0, 0.0, 0.0, 0.0, 0.0, 0.0, 0.0, 0.0, 0.0, 0.0, 0.0, 0.0, 0.0, 0.0, 0.0, 0.0, 0.0, 0.0, 0.0, 0.0, 0.0, 0.0, 0.0, 0.0, 0.0, 0.0, 0.0, 0.0, 0.0, 0.0, 0.0, 0.0, 0.0, 0.0, 0.0, 0.0, 0.0, 0.0, 0.0, 0.0, 0.0, 0.0, 0.0, 0.0, 0.0, 0.0, 0.0, 0.0, 0.0, 0.0, 0.0, 0.0, 0.0, 0.0, 0.0, 0.0, 0.0, 0.0, 0.0, 0.0, 0.0, 0.0, 0.0, 0.0, 0.0, 0.0, 0.0, 0.0, 0.0, 0.0, 0.0, 0.0, 0.0, 0.0, 0.0, 0.0, 0.0, 0.0, 0.0, 0.0, 0.0, 0.0, 0.0, 0.0, 0.0, 0.0, 0.0, 0.0, 0.0, 0.0, 0.0, 0.0, 0.0, 0.0, 0.0, 0.0, 0.0, 0.0, 0.0, 0.0, 0.0, 0.0, 0.0, 0.0, 0.0, 0.0, 0.0, 0.0, 0.0, 0.0, 0.0, 0.0, 0.0, 0.0, 0.0, 0.0, 0.0, 0.0, 0.0, 0.0, 0.0, 0.0, 0.0, 0.0, 0.0, 0.0, 0.0, 0.0, 0.0, 0.0, 0.0, 0.0, 0.0, 0.0, 0.0, 0.0, 0.0, 0.0, 0.0, 0.0, 0.0, 0.0, 0.0, 0.0, 0.0, 0.0, 0.0, 0.0, 0.0, 0.0, 0.0, 0.0, 0.0, 0.0, 0.0, 0.0, 0.0, 0.0, 0.0, 0.0, 0.0, 0.0, 0.0, 0.0, 0.0, 0.0, 0.0, 0.0, 0.0, 0.0, 0.0, 0.0, 0.0, 0.0, 0.0, 0.0, 0.0, 0.0, 0.0, 0.0, 0.0, 0.0, 0.0, 0.0, 0.0, 0.0, 0.0, 0.0, 0.0, 0.0, 0.0, 0.0, 0.0, 0.0, 0.0, 0.0, 0.0, 0.0, 0.0, 0.0, 0.0, 0.0, 0.0, 0.0, 0.0, 0.0, 0.0, 0.0, 0.0, 0.0, 0.0, 0.0, 0.0, 0.0, 0.0, 0.0, 0.0, 0.0, 0.0, 0.0, 0.0, 0.0, 0.0, 0.0, 0.0, 0.0, 0.0, 0.0, 0.0, 0.0, 0.0, 0.0, 0.0, 0.0, 0.0, 0.0, 0.0, 0.0, 0.0, 0.0, 0.0, 0.0, 0.0, 0.0, 0.0, 0.0, 0.0, 0.0, 0.0, 0.0, 0.0, 0.0, 0.0, 0.0, 0.0, 0.0, 0.0, 0.0, 0.0, 0.0, 0.0, 0.0, 0.0, 0.0, 0.0, 0.0, 0.0, 0.0, 0.0, 0.0, 0.0, 0.0, 0.0, 0.0, 0.0, 0.0, 0.0, 0.0, 0.0, 0.0, 0.0, 0.0, 0.0, 0.0, 0.0, 0.0, 0.0, 0.0, 0.0, 0.0, 0.0, 0.0, 0.0, 0.0, 0.0, 0.0, 0.0, 0.0, 0.0, 0.0, 0.0, 0.0, 0.0, 0.0, 0.0, 0.0, 0.0, 0.0, 0.0, 0.0, 0.0, 0.0, 0.0, 0.0, 0.0, 0.0, 0.0, 0.0, 0.0, 0.0, 0.0, 0.0, 0.0, 0.0, 0.0, 0.0, 0.0, 0.0, 0.0, 0.0, 0.0, 0.0, 0.0, 0.0, 0.0, 0.0, 0.0, 0.0, 0.0, 0.0, 0.0, 0.0, 0.0, 0.0, 0.0, 0.0, 0.0, 0.0, 0.0, 0.0, 0.0, 0.0, 0.0, 0.0, 0.0, 0.0, 0.0, 0.0, 0.0, 0.0, 0.0, 0.0, 0.0, 0.0, 0.0, 0.0, 0.0, 0.0, 0.0, 0.0, 0.0, 0.0, 0.0, 0.0, 0.0, 0.0, 0.0, 0.0, 0.0, 0.0, 0.0, 0.0, 0.0, 0.0, 0.0, 0.0, 0.0, 0.0, 0.0, 0.0, 0.0, 0.0, 0.0, 0.0, 0.0, 0.0, 0.0, 0.0, 0.0, 0.0, 0.0, 0.0, 0.0, 0.0, 0.0, 0.0, 0.0, 0.0, 0.0, 0.0, 0.0, 0.0, 0.0, 0.0, 0.0, 0.0, 0.0, 0.0, 0.0, 0.0, 0.0, 0.0, 0.0, 0.0, 0.0, 0.0, 0.0, 0.0, 0.0, 0.0, 0.0, 0.0, 0.0, 0.0, 0.0, 0.0, 0.0, 0.0, 0.0, 0.0, 0.0, 0.0, 0.0, 0.0, 0.0, 0.0, 0.0, 0.0, 0.0, 0.0, 0.0, 0.0, 0.0, 0.0, 0.0, 0.0, 0.0, 0.0, 0.0, 0.0, 0.0, 0.0, 0.0, 0.0, 0.0, 0.0, 0.0, 0.0, 0.0, 0.0, 0.0, 0.0, 0.0, 0.0, 0.0, 0.0, 0.0, 0.0, 0.0, 0.0, 0.0, 0.0, 0.0, 0.0, 0.0, 0.0, 0.0, 0.0, 0.0, 0.0, 0.0, 0.0, 0.0, 0.0, 0.0, 0.0, 0.0, 0.0, 0.0, 0.0, 0.0, 0.0, 0.0, 0.0, 0.0, 0.0, 0.0, 0.0, 0.0, 0.0, 0.0, 0.0, 0.0, 0.0, 0.0, 0.0, 0.0, 0.0, 0.0, 0.0, 0.0, 0.0, 0.0, 0.0, 0.0, 0.0, 0.0, 0.0, 0.0, 0.0, 0.0, 0.0, 0.0, 0.0, 0.0, 0.0, 0.0, 0.0, 0.0, 0.0, 0.0, 0.0, 0.0, 0.0, 0.0, 0.0, 0.0, 0.0, 0.0, 0.0, 0.0, 0.0, 0.0, 0.0, 0.0, 0.0, 0.0, 0.0, 0.0, 0.0, 0.0, 0.0, 0.0, 0.0, 0.0, 0.0, 0.0, 0.0, 0.0, 0.0, 0.0, 0.0, 0.0, 0.0, 0.0, 0.0, 0.0, 0.0, 0.0, 0.0, 0.0, 0.0, 0.0, 0.0, 0.0, 0.0, 0.0, 0.0, 0.0, 0.0, 0.0, 0.0, 0.0, 0.0, 0.0, 0.0, 0.0, 0.0, 0.0, 0.0, 0.0, 0.0, 0.0, 0.0, 0.0, 0.0, 0.0, 0.0, 0.0, 0.0, 0.0, 0.0, 0.0, 0.0, 0.0, 0.0, 0.0, 0.0, 0.0, 0.0, 0.0, 0.0, 0.0, 0.0, 0.0, 0.0, 0.0, 0.0, 0.0, 0.0, 0.0, 0.0, 0.0, 0.0, 0.0, 0.0, 0.0, 0.0, 0.0, 0.0, 0.0, 0.0, 0.0, 0.0, 0.0, 0.0, 0.0, 0.0, 0.0, 0.0, 0.0, 0.0, 0.0, 0.0, 0.0, 0.0, 0.0, 0.0, 0.0, 0.0, 0.0, 0.0, 0.0, 0.0, 0.0, 0.0, 0.0, 0.0, 0.0, 0.0, 0.0, 0.0, 0.0, 0.0, 0.0, 0.0, 0.0, 0.0, 0.0, 0.0, 0.0, 0.0, 0.0, 0.0, 0.0, 0.0, 0.0, 0.0, 0.0, 0.0, 0.0, 0.0, 0.0, 0.0, 0.0, 0.0, 0.0, 0.0, 0.0, 0.0, 0.0, 0.0, 0.0, 0.0, 0.0, 0.0, 0.0, 0.0, 0.0, 0.0, 0.0, 0.0, 0.0, 0.0, 0.0, 0.0, 0.0, 0.0, 0.0, 0.0, 0.0, 0.0, 0.0, 0.0, 0.0, 0.0, 0.0, 0.0, 0.0, 0.0, 0.0, 0.0, 0.0, 0.0, 0.0, 0.0, 0.0, 0.0, 0.0, 0.0, 0.0, 0.0, 0.0, 0.0, 0.0, 0.0, 0.0, 0.0, 0.0, 0.0, 0.0, 0.0, 0.0, 0.0, 0.0, 0.0, 0.0, 0.0, 0.0, 0.0, 0.0, 0.0, 0.0, 0.0, 0.0, 0.0, 0.0, 0.0, 0.0, 0.0, 0.0, 0.0, 0.0, 0.0, 0.0, 0.0, 0.0, 0.0, 0.0, 0.0, 0.0, 0.0, 0.0, 0.0, 0.0, 0.0, 0.0, 0.0, 0.0, 0.0, 0.0, 0.0, 0.0, 0.0, 0.0, 0.0, 0.0, 0.0, 0.0, 0.0, 0.0, 0.0, 0.0, 0.0, 0.0, 0.0, 0.0, 0.0, 0.0, 0.0, 0.0, 0.0, 0.0, 0.0, 0.0, 0.0, 0.0, 0.0, 0.0, 0.0, 0.0, 0.0, 0.0, 0.0, 0.0, 0.0, 0.0, 0.0, 0.0, 0.0, 0.0, 0.0, 0.0, 0.0, 0.0, 0.0, 0.0, 0.0, 0.0, 0.0, 0.0, 0.0, 0.0, 0.0, 0.0, 0.0, 0.0, 0.0, 0.0, 0.0, 0.0, 0.0, 0.0, 0.0, 0.0, 0.0, 0.0, 0.0, 0.0, 0.0, 0.0, 0.0, 0.0, 0.0, 0.0, 0.0, 0.0, 0.0, 0.0, 0.0, 0.0, 0.0, 0.0, 0.0, 0.0, 0.0, 0.0, 0.0, 0.0, 0.0, 0.0, 0.0, 0.0, 0.0, 0.0, 0.0, 0.0, 0.0, 0.0, 0.0, 0.0, 0.0, 0.0, 0.0, 0.0, 0.0, 0.0, 0.0, 0.0, 0.0, 0.0, 0.0, 0.0, 0.0, 0.0, 0.0, 0.0, 0.0, 0.0, 0.0, 0.0, 0.0, 0.0, 0.0, 0.0, 0.0, 0.0, 0.0, 0.0, 0.0, 0.0, 0.0, 0.0, 0.0, 0.0, 0.0, 0.0, 0.0, 0.0, 0.0, 0.0, 0.0, 0.0, 0.0, 0.0, 0.0, 0.0, 0.0, 0.0, 0.0, 0.0, 0.0, 0.0, 0.0, 0.0, 0.0, 0.0, 0.0, 0.0, 0.0, 0.0, 0.0, 0.0, 0.0, 0.0, 0.0, 0.0, 0.0, 0.0, 0.0, 0.0, 0.0, 0.0, 0.0, 0.0, 0.0, 0.0, 0.0, 0.0, 0.0, 0.0, 0.0, 0.0, 0.0, 0.0, 0.0, 0.0, 0.0, 0.0, 0.0, 0.0, 0.0, 0.0, 0.0, 0.0, 0.0, 0.0, 0.0, 0.0, 0.0, 0.0, 0.0, 0.0, 0.0, 0.0, 0.0, 0.0, 0.0, 0.0, 0.0, 0.0, 0.0, 0.0, 0.0, 0.0, 0.0, 0.0, 0.0, 0.0, 0.0, 0.0, 0.0, 0.0, 0.0, 0.0, 0.0, 0.0, 0.0, 0.0, 0.0, 0.0, 0.0, 0.0, 0.0, 0.0, 0.0, 0.0, 0.0, 0.0, 0.0, 0.0, 0.0, 0.0, 0.0, 0.0, 0.0, 0.0, 0.0, 0.0, 0.0, 0.0, 0.0, 0.0, 0.0, 0.0, 0.0, 0.0, 0.0, 0.0, 0.0, 0.0, 0.0, 0.0, 0.0, 0.0, 0.0, 0.0, 0.0, 0.0, 0.0, 0.0, 0.0, 0.0, 0.0, 0.0, 0.0, 0.0, 0.0, 0.0, 0.0, 0.0, 0.0, 0.0, 0.0, 0.0, 0.0, 0.0, 0.0, 0.0, 0.0, 0.0, 0.0, 0.0, 0.0, 0.0, 0.0, 0.0, 0.0, 0.0, 0.0, 0.0, 0.0, 0.0, 0.0, 0.0, 0.0, 0.0, 0.0, 0.0, 0.0, 0.0, 0.0, 0.0, 0.0, 0.0, 0.0, 0.0, 0.0, 0.0, 0.0, 0.0, 0.0, 0.0, 0.0, 0.0, 0.0, 0.0, 0.0, 0.0, 0.0, 0.0, 0.0, 0.0, 0.0, 0.0, 0.0, 0.0, 0.0, 0.0, 0.0, 0.0, 0.0, 0.0, 0.0, 0.0, 0.0, 0.0, 0.0, 0.0, 0.0, 0.0, 0.0, 0.0, 0.0, 0.0, 0.0, 0.0, 0.0, 0.0, 0.0, 0.0, 0.0, 0.0, 0.0, 0.0, 0.0, 0.0, 0.0, 0.0, 0.0, 0.0, 0.0, 0.0, 0.0, 0.0, 0.0, 0.0, 0.0, 0.0, 0.0, 0.0, 0.0, 0.0, 0.0, 0.0, 0.0, 0.0, 0.0, 0.0, 0.0, 0.0, 0.0, 0.0, 0.0, 0.0, 0.0, 0.0, 0.0, 0.0, 0.0, 0.0, 0.0, 0.0, 0.0, 0.0, 0.0, 0.0, 0.0, 0.0, 0.0, 0.0, 0.0, 0.0, 0.0, 0.0, 0.0, 0.0, 0.0, 0.0, 0.0, 0.0, 0.0, 0.0, 0.0, 0.0, 0.0, 0.0, 0.0, 0.0, 0.0, 0.0, 0.0, 0.0, 0.0, 0.0, 0.0, 0.0, 0.0, 0.0, 0.0, 0.0, 0.0, 0.0, 0.0, 0.0, 0.0, 0.0, 0.0, 0.0, 0.0, 0.0, 0.0, 0.0, 0.0, 0.0, 0.0, 0.0, 0.0, 0.0, 0.0, 0.0, 0.0, 0.0, 0.0, 0.0, 0.0, 0.0, 0.0, 0.0, 0.0, 0.0, 0.0, 0.0, 0.0, 0.0, 0.0, 0.0, 0.0, 0.0, 0.0, 0.0, 0.0, 0.0, 0.0, 0.0, 0.0, 0.0, 0.0, 0.0, 0.0, 0.0, 0.0, 0.0, 0.0, 0.0, 0.0, 0.0, 0.0, 0.0, 0.0, 0.0, 0.0, 0.0, 0.0, 0.0, 0.0, 0.0, 0.0, 0.0, 0.0, 0.0, 0.0, 0.0, 0.0, 0.0, 0.0, 0.0, 0.0, 0.0, 0.0, 0.0, 0.0, 0.0, 0.0, 0.0, 0.0, 0.0, 0.0, 0.0, 0.0, 0.0, 0.0, 0.0, 0.0, 0.0, 0.0, 0.0, 0.0, 0.0, 0.0, 0.0, 0.0, 0.0, 0.0, 0.0, 0.0, 0.0, 0.0, 0.0, 0.0, 0.0, 0.0, 0.0, 0.0, 0.0, 0.0, 0.0, 0.0, 0.0, 0.0, 0.0, 0.0, 0.0, 0.0, 0.0, 0.0, 0.0, 0.0, 0.0, 0.0, 0.0, 0.0, 0.0, 0.0, 0.0, 0.0, 0.0, 0.0, 0.0, 0.0, 0.0, 0.0, 0.0, 0.0, 0.0, 0.0, 0.0, 0.0, 0.0, 0.0, 0.0, 0.0, 0.0, 0.0, 0.0, 0.0, 0.0, 0.0, 0.0, 0.0, 0.0, 0.0, 0.0, 0.0, 0.0, 0.0, 0.0, 0.0, 0.0, 0.0, 0.0, 0.0, 0.0, 0.0, 0.0, 0.0, 0.0, 0.0, 0.0, 0.0, 0.0, 0.0, 0.0, 0.0, 0.0, 0.0, 0.0, 0.0, 0.0, 0.0, 0.0, 0.0, 0.0, 0.0, 0.0, 0.0, 0.0, 0.0, 0.0, 0.0, 0.0, 0.0, 0.0, 0.0, 0.0, 0.0, 0.0, 0.0, 0.0, 0.0, 0.0, 0.0, 0.0, 0.0, 0.0, 0.0, 0.0, 0.0, 0.0, 0.0, 0.0, 0.0, 0.0, 0.0, 0.0, 0.0, 0.0, 0.0, 0.0, 0.0, 0.0, 0.0, 0.0, 0.0, 0.0, 0.0, 0.0, 0.0, 0.0, 0.0, 0.0, 0.0, 0.0, 0.0, 0.0, 0.0, 0.0, 0.0, 0.0, 0.0, 0.0, 0.0, 0.0, 0.0, 0.0, 0.0, 0.0, 0.0, 0.0, 0.0, 0.0, 0.0, 0.0, 0.0, 0.0, 0.0, 0.0, 0.0, 0.0, 0.0, 0.0, 0.0, 0.0, 0.0, 0.0, 0.0, 0.0, 0.0, 0.0, 0.0, 0.0, 0.0, 0.0, 0.0, 0.0, 0.0, 0.0, 0.0, 0.0, 0.0, 0.0, 0.0, 0.0, 0.0, 0.0, 0.0, 0.0, 0.0, 0.0, 0.0, 0.0, 0.0, 0.0, 0.0, 0.0, 0.0, 0.0, 0.0, 0.0, 0.0, 0.0, 0.0, 0.0, 0.0, 0.0, 0.0, 0.0, 0.0, 0.0, 0.0, 0.0, 0.0, 0.0, 0.0, 0.0, 0.0, 0.0, 0.0, 0.0, 0.0, 0.0, 0.0, 0.0, 0.0, 0.0, 0.0, 0.0, 0.0, 0.0, 0.0, 0.0, 0.0, 0.0, 0.0, 0.0, 0.0, 0.0, 0.0, 0.0, 0.0, 0.0, 0.0, 0.0, 0.0, 0.0, 0.0, 0.0, 0.0, 0.0, 0.0, 0.0, 0.0, 0.0, 0.0, 0.0, 0.0, 0.0, 0.0, 0.0, 0.0, 0.0, 0.0, 0.0, 0.0, 0.0, 0.0, 0.0, 0.0, 0.0, 0.0, 0.0, 0.0, 0.0, 0.0, 0.0, 0.0, 0.0, 0.0, 0.0, 0.0, 0.0, 0.0, 0.0, 0.0, 0.0, 0.0, 0.0, 0.0, 0.0, 0.0, 0.0, 0.0, 0.0, 0.0, 0.0, 0.0, 0.0, 0.0, 0.0, 0.0, 0.0, 0.0, 0.0, 0.0, 0.0, 0.0, 0.0, 0.0, 0.0, 0.0, 0.0, 0.0, 0.0, 0.0, 0.0, 0.0, 0.0, 0.0, 0.0, 0.0, 0.0, 0.0, 0.0, 0.0, 0.0, 0.0, 0.0, 0.0, 0.0, 0.0, 0.0, 0.0, 0.0, 0.0, 0.0, 0.0, 0.0, 0.0, 0.0, 0.0, 0.0, 0.0, 0.0, 0.0, 0.0, 0.0, 0.0, 0.0, 0.0, 0.0, 0.0, 0.0, 0.0, 0.0, 0.0, 0.0, 0.0, 0.0, 0.0, 0.0, 0.0, 0.0, 0.0, 0.0, 0.0, 0.0, 0.0, 0.0, 0.0, 0.0, 0.0, 0.0, 0.0, 0.0, 0.0, 0.0, 0.0, 0.0, 0.0, 0.0, 0.0, 0.0, 0.0, 0.0, 0.0, 0.0, 0.0, 0.0, 0.0, 0.0, 0.0, 0.0, 0.0, 0.0, 0.0, 0.0, 0.0, 0.0, 0.0, 0.0, 0.0, 0.0, 0.0, 0.0, 0.0, 0.0, 0.0, 0.0, 0.0, 0.0, 0.0, 0.0, 0.0, 0.0, 0.0, 0.0, 0.0, 0.0, 0.0, 0.0, 0.0, 0.0, 0.0, 0.0, 0.0, 0.0, 0.0, 0.0, 0.0, 0.0, 0.0, 0.0, 0.0, 0.0, 0.0, 0.0, 0.0, 0.0, 0.0, 0.0, 0.0, 0.0, 0.0, 0.0, 0.0, 0.0, 0.0, 0.0, 0.0, 0.0, 0.0, 0.0, 0.0, 0.0, 0.0, 0.0, 0.0, 0.0, 0.0, 0.0, 0.0, 0.0, 0.0, 0.0, 0.0, 0.0, 0.0, 0.0, 0.0, 0.0, 0.0, 0.0, 0.0, 0.0, 0.0, 0.0, 0.0, 0.0, 0.0, 0.0, 0.0, 0.0, 0.0, 0.0, 0.0, 0.0, 0.0, 0.0, 0.0, 0.0, 0.0, 0.0, 0.0, 0.0, 0.0, 0.0, 0.0, 0.0, 0.0, 0.0, 0.0, 0.0, 0.0, 0.0, 0.0, 0.0, 0.0, 0.0, 0.0, 0.0, 0.0, 0.0, 0.0, 0.0, 0.0, 0.0, 0.0, 0.0, 0.0, 0.0, 0.0, 0.0, 0.0, 0.0, 0.0, 0.0, 0.0, 0.0, 0.0, 0.0, 0.0, 0.0, 0.0, 0.0, 0.0, 0.0, 0.0, 0.0, 0.0, 0.0, 0.0, 0.0, 0.0, 0.0, 0.0, 0.0, 0.0, 0.0, 0.0, 0.0, 0.0, 0.0, 0.0, 0.0, 0.0, 0.0, 0.0, 0.0, 0.0, 0.0, 0.0, 0.0, 0.0, 0.0, 0.0, 0.0, 0.0, 0.0, 0.0, 0.0, 0.0, 0.0, 0.0, 0.0, 0.0, 0.0, 0.0, 0.0, 0.0, 0.0, 0.0, 0.0, 0.0, 0.0, 0.0, 0.0, 0.0, 0.0, 0.0, 0.0, 0.0, 0.0, 0.0, 0.0, 0.0, 0.0, 0.0, 0.0, 0.0, 0.0, 0.0, 0.0, 0.0, 0.0, 0.0, 0.0, 0.0, 0.0, 0.0, 0.0, 0.0, 0.0, 0.0, 0.0, 0.0, 0.0, 0.0, 0.0, 0.0, 0.0, 0.0, 0.0, 0.0, 0.0, 0.0, 0.0, 0.0, 0.0, 0.0, 0.0, 0.0, 0.0, 0.0, 0.0, 0.0, 0.0, 0.0, 0.0, 0.0, 0.0, 0.0, 0.0, 0.0, 0.0, 0.0, 0.0, 0.0, 0.0, 0.0, 0.0, 0.0, 0.0, 0.0, 0.0, 0.0, 0.0, 0.0, 0.0, 0.0, 0.0, 0.0, 0.0, 0.0, 0.0, 0.0, 0.0, 0.0, 0.0, 0.0, 0.0, 0.0, 0.0, 0.0, 0.0, 0.0, 0.0, 0.0, 0.0, 0.0, 0.0, 0.0, 0.0, 0.0, 0.0, 0.0, 0.0, 0.0, 0.0, 0.0, 0.0, 0.0, 0.0, 0.0, 0.0, 0.0, 0.0, 0.0, 0.0, 0.0, 0.0, 0.0, 0.0, 0.0, 0.0, 0.0, 0.0, 0.0, 0.0, 0.0, 0.0, 0.0, 0.0, 0.0, 0.0, 0.0, 0.0, 0.0, 0.0, 0.0, 0.0, 0.0, 0.0, 0.0, 0.0, 0.0, 0.0, 0.0, 0.0, 0.0, 0.0, 0.0, 0.0, 0.0, 0.0, 0.0, 0.0, 0.0, 0.0, 0.0, 0.0, 0.0, 0.0, 0.0, 0.0, 0.0, 0.0, 0.0, 0.0, 0.0, 0.0, 0.0, 0.0, 0.0, 0.0, 0.0, 0.0, 0.0, 0.0, 0.0, 0.0, 0.0, 0.0, 0.0, 0.0, 0.0, 0.0, 0.0, 0.0, 0.0, 0.0, 0.0, 0.0, 0.0, 0.0, 0.0, 0.0, 0.0, 0.0, 0.0, 0.0, 0.0, 0.0, 0.0, 0.0, 0.0, 0.0, 0.0, 0.0, 0.0, 0.0, 0.0, 0.0, 0.0, 0.0, 0.0, 0.0, 0.0, 0.0, 0.0, 0.0, 0.0, 0.0, 0.0, 0.0, 0.0, 0.0, 0.0, 0.0, 0.0, 0.0, 0.0, 0.0, 0.0, 0.0, 0.0, 0.0, 0.0, 0.0, 0.0, 0.0, 0.0, 0.0, 0.0, 0.0, 0.0, 0.0, 0.0, 0.0, 0.0, 0.0, 0.0, 0.0, 0.0, 0.0, 0.0, 0.0, 0.0, 0.0, 0.0, 0.0, 0.0, 0.0, 0.0, 0.0, 0.0, 0.0, 0.0, 0.0, 0.0, 0.0, 0.0, 0.0, 0.0, 0.0, 0.0, 0.0, 0.0, 0.0, 0.0, 0.0, 0.0, 0.0, 0.0, 0.0, 0.0, 0.0, 0.0, 0.0, 0.0, 0.0, 0.0, 0.0, 0.0, 0.0, 0.0, 0.0, 0.0, 0.0, 0.0, 0.0, 0.0, 0.0, 0.0, 0.0, 0.0, 0.0, 0.0, 0.0, 0.0, 0.0, 0.0, 0.0])
me_cylinder_001.materials.append(mat_d3material)
me_cylinder_001.materials.append(mat_d3detailmaterial)
me_cylinder_001.use_remesh_fix_poles = True
me_cylinder_001.use_remesh_preserve_attributes = False
me_cylinder_001.use_mirror_vertex_groups = False
me_cylinder_001.update()

# ---- objects
ob_d3_000 = bpy.data.objects.new('D3.000', me_cylinder_001)

# ---- transforms, parenting, visibility, modifiers, constraints
ob_d3_000.location = (0.0, 0.0, 0.0)
ob_d3_000.rotation_euler = (0.0, 1.571, 0.0)
ob_d3_000.lineart.crease_threshold = 0.0
_m = ob_d3_000.modifiers.new('Auto Smooth', 'NODES')
_m.node_group = ng_auto_smooth
_gi = [s.identifier for s in ng_auto_smooth.interface.items_tree if s.item_type == 'SOCKET' and s.in_out == 'INPUT']
_m[_gi[1]] = 0.5236  # Angle

# ---- collection membership
col_collection.objects.link(ob_d3_000)

# ---- scene / render settings (as saved in the file)
scene.frame_start = 1; scene.frame_end = 250; scene.frame_set(1)
scene.render.engine = 'BLENDER_EEVEE_NEXT'
scene.cycles.use_denoising = False
scene.cycles.samples = 128
scene.cycles.sampling_pattern = 'TABULATED_SOBOL'
scene.cycles.use_adaptive_sampling = False
scene.cycles.use_light_tree = False
scene.view_settings.view_transform = 'Filmic'
bpy.context.view_layer.update()

# ---- added for rendering (the .blend has no active camera and no usable light): camera, sun
cam_auto = bpy.data.cameras.new('AutoCamera')
cam_auto.lens = 50.0
cam_auto.sensor_width = 36.0
cam_auto.clip_end = 1000.0
ob_auto_camera = bpy.data.objects.new('AutoCamera', cam_auto)
scene.collection.objects.link(ob_auto_camera)
ob_auto_camera.location = (3.20507, -3.84609, 2.56406)
ob_auto_camera.rotation_euler = (1.09748, -7.21219e-08, 0.694738)
scene.camera = ob_auto_camera
light_auto_sun = bpy.data.lights.new('AutoSun', 'SUN')
light_auto_sun.energy = 3.0
light_auto_sun.angle = 0.0523599
ob_auto_sun = bpy.data.objects.new('AutoSun', light_auto_sun)
scene.collection.objects.link(ob_auto_sun)
ob_auto_sun.rotation_euler = (0.872665, 0.174533, 0.523599)
bpy.context.view_layer.update()
